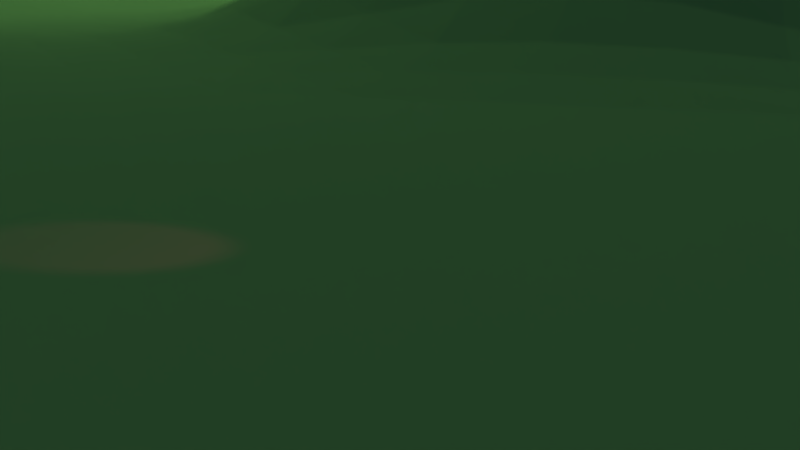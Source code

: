 # Source: 03-PartyScene.blend  (saved by Blender 2.75.0; exported with 4.5.12 LTS)
import bpy
from mathutils import Matrix  # noqa: F401  (used for matrix-valued properties, if any)

bpy.ops.wm.read_factory_settings(use_empty=True)
scene = bpy.context.scene
scene.name = 'Scene'

# ---- collections
col_collection_1 = bpy.data.collections.new('Collection 1'); scene.collection.children.link(col_collection_1)
col_junglebush = bpy.data.collections.new('junglebush')  # instanced only; not linked into the scene
col_treetrank = bpy.data.collections.new('treetrank')  # instanced only; not linked into the scene
col_fackel = bpy.data.collections.new('fackel')  # instanced only; not linked into the scene
col_animal = bpy.data.collections.new('animal')  # instanced only; not linked into the scene
col_buffet = bpy.data.collections.new('buffet')  # instanced only; not linked into the scene
col_pool = bpy.data.collections.new('pool')  # instanced only; not linked into the scene
col_liane = bpy.data.collections.new('liane')  # instanced only; not linked into the scene
col_treetrankplateau = bpy.data.collections.new('treetrankPlateau')  # instanced only; not linked into the scene
col_leave = bpy.data.collections.new('leave')  # instanced only; not linked into the scene
col_plakattree = bpy.data.collections.new('plakattree')  # instanced only; not linked into the scene
col_jungleplanebg = bpy.data.collections.new('jungleplaneBG')  # instanced only; not linked into the scene
col_tree1 = bpy.data.collections.new('tree1')  # instanced only; not linked into the scene
col_tree3 = bpy.data.collections.new('tree3')  # instanced only; not linked into the scene
col_tree2 = bpy.data.collections.new('tree2')  # instanced only; not linked into the scene
col_mountainplanetwobg = bpy.data.collections.new('mountainplaneTWOBG')  # instanced only; not linked into the scene
col_mountainplaneonebg = bpy.data.collections.new('mountainplaneONEBG')  # instanced only; not linked into the scene
col_bush = bpy.data.collections.new('bush')  # instanced only; not linked into the scene

# ---- materials (node trees are filled in below, after node groups)
mat_material = bpy.data.materials.new('Material')
mat_material.alpha_threshold = 0.0
mat_material.roughness = 0.5
mat_material_001 = bpy.data.materials.new('Material.001')
mat_material_001.alpha_threshold = 0.0
mat_material_001.roughness = 0.5

# ---- material node trees
mat_material.use_nodes = True; mat_material.node_tree.nodes.clear()
_N = mat_material.node_tree.nodes; _L = mat_material.node_tree.links
n0 = _N.new('ShaderNodeOutputMaterial'); n0.name = 'Material Output'; n0.location = (300, 300)
n1 = _N.new('ShaderNodeEmission'); n1.name = 'Emission'; n1.location = (10, 300)
n1.inputs[0].default_value = (0.8, 0.7849, 0.4177, 1.0)
n1.inputs[1].default_value = 1.2
_L.new(n1.outputs[0], n0.inputs[0])
n0.is_active_output = True
mat_material_001.use_nodes = True; mat_material_001.node_tree.nodes.clear()
_N = mat_material_001.node_tree.nodes; _L = mat_material_001.node_tree.links
n0 = _N.new('ShaderNodeOutputMaterial'); n0.name = 'Material Output'; n0.location = (300, 300)
n1 = _N.new('ShaderNodeBsdfDiffuse'); n1.name = 'Diffuse BSDF'; n1.location = (10, 300)
n2 = _N.new('ShaderNodeRGB'); n2.name = 'RGB'; n2.location = (-190, 300)
n2.outputs[0].default_value = (0.1133, 0.3303, 0.1341, 1.0)
_L.new(n1.outputs[0], n0.inputs[0])
_L.new(n2.outputs[0], n1.inputs[0])
n0.is_active_output = True

# ---- world
world_world = bpy.data.worlds.new('World'); scene.world = world_world
world_world.use_nodes = True; world_world.node_tree.nodes.clear()
_N = world_world.node_tree.nodes; _L = world_world.node_tree.links
n0 = _N.new('ShaderNodeOutputWorld'); n0.name = 'World Output'; n0.location = (300, 300)
n1 = _N.new('ShaderNodeBackground'); n1.name = 'Background'; n1.location = (10, 300)
n2 = _N.new('ShaderNodeTexSky'); n2.name = 'Sky Texture'; n2.location = (-190, 300)
n2.sky_type = 'HOSEK_WILKIE'
n2.sun_direction = (-0.8389, 0.2886, 0.4614)
n2.turbidity = 7.9
n2.ground_albedo = 0.2424
n2.sun_elevation = 1.571
_L.new(n1.outputs[0], n0.inputs[0])
_L.new(n2.outputs[0], n1.inputs[0])
n0.is_active_output = True
world_world.color = (0.05088, 0.05088, 0.05088)
world_world.use_sun_shadow = False
world_world.sun_shadow_jitter_overblur = 0.0
world_world.cycles.sampling_method = 'MANUAL'
world_world.cycles.sample_map_resolution = 256
world_world.light_settings.distance = 45.0

# ---- cameras
cam_camera_001 = bpy.data.cameras.new('Camera.001')
cam_camera_001.clip_end = 366.7
cam_camera_001.lens = 35.0
cam_camera_001.sensor_width = 32.0
cam_camera_001.sensor_height = 18.0
cam_camera_001.display_size = 2.0
cam_camera_001.dof.use_dof = True
cam_camera_001.dof.focus_distance = 0.0
cam_camera_001.dof.aperture_fstop = 0.875

# ---- lights
light_spot_002 = bpy.data.lights.new('Spot.002', 'SPOT')
light_spot_002.color = (0.0212, 0.01091, 1.0)
light_spot_002.transmission_factor = 0.0
light_spot_002.energy = 159.8
light_spot_002.shadow_buffer_clip_start = 0.5
light_spot_002.shadow_soft_size = 0.1
light_spot_002.shadow_maximum_resolution = 0.006
light_spot_002.use_absolute_resolution = True
light_spot_002.spot_size = 0.2443
light_spot_002.show_cone = True
light_spot_002.cycles.use_multiple_importance_sampling = False
light_spot = bpy.data.lights.new('Spot', 'SPOT')
light_spot.color = (1.0, 0.06908, 0.2382)
light_spot.transmission_factor = 0.0
light_spot.energy = 140.8
light_spot.shadow_buffer_clip_start = 0.5
light_spot.shadow_soft_size = 0.1
light_spot.shadow_maximum_resolution = 0.006
light_spot.use_absolute_resolution = True
light_spot.spot_size = 0.2443
light_spot.show_cone = True
light_spot.cycles.use_multiple_importance_sampling = False

# ---- meshes
me_plane_002 = bpy.data.meshes.new('Plane.002')
me_plane_002.from_pydata([(-6.651, -3.786, 4.969), (1.0, -1.0, 0.0), (-6.651, 3.786, 4.969), (1.0, 1.0, 0.0)], [], [(0, 1, 3, 2)])
me_plane_002.materials.append(mat_material)
me_plane_002.use_remesh_preserve_volume = False
me_plane_002.use_remesh_preserve_attributes = False
me_plane_002.use_mirror_vertex_groups = False
me_plane_002.update()
me_plane = bpy.data.meshes.new('Plane')
me_plane.from_pydata([(-1.211, -2.093, -0.004146), (0.7892, -2.096, 0.0006836), (-1.211, -0.09058, -0.007771), (0.7892, -0.09058, -0.007771), (-1.211, -1.091, -0.007248), (-0.2108, -2.117, 0.04207), (0.7892, -1.095, -0.0005817), (-0.2109, -0.0905, -0.00754), (-0.2108, -1.091, -0.007771), (-1.211, -1.617, 0.03962), (0.2892, -2.111, 0.02487), (0.7892, -0.5906, -0.007771), (-0.7146, -0.08587, 0.00734), (-1.212, -0.5887, -0.001056), (-0.7108, -2.111, 0.02487), (0.7892, -1.615, 0.03235), (0.2892, -0.09058, -0.007771), (-0.2219, -0.5768, 0.1589), (-0.2108, -1.619, 0.06413), (-0.7108, -1.092, -0.005612), (0.2892, -1.12, 0.08843), (0.2892, -1.62, 0.09438), (-0.7108, -1.622, 0.155), (-0.7219, -0.4976, 0.3539), (0.2892, -0.5906, -0.007771), (-1.211, -1.858, 0.01916), (0.5392, -2.105, 0.01536), (0.7892, -0.3406, -0.007771), (-0.9621, -0.089, -0.003102), (-1.211, -0.8405, -0.00754), (-0.4608, -2.111, 0.02487), (0.7892, -1.358, 0.01916), (0.03917, -0.09058, -0.007771), (-0.2207, -0.3283, 0.09982), (-0.2108, -1.349, 0.00519), (-0.9608, -1.094, -0.001735), (0.03917, -1.104, 0.01417), (-1.211, -1.354, 0.01303), (0.03917, -2.115, 0.03444), (0.7892, -0.8406, -0.007771), (-0.4624, -0.08867, -0.001596), (-1.212, -0.339, -0.003104), (-0.9608, -2.104, 0.01303), (0.7892, -1.862, 0.02643), (0.5392, -0.09058, -0.007771), (-0.2133, -0.8374, 0.001495), (-0.2108, -1.872, 0.2272), (-0.4608, -1.091, -0.007771), (0.5392, -1.115, 0.03235), (0.2892, -1.372, 0.142), (0.2892, -1.872, 0.1606), (0.03917, -1.62, 0.09278), (0.5392, -1.622, 0.2272), (-0.7108, -1.358, 0.01916), (-0.7108, -1.872, 0.1728), (-0.9608, -1.622, 0.1728), (-0.4608, -1.617, 0.03758), (-0.7219, -0.2937, 0.25), (-0.7182, -0.8314, 0.06249), (-0.9719, -0.5673, 0.2094), (-0.4719, -0.5464, 0.273), (0.2892, -0.3406, -0.007771), (0.2892, -0.8493, 0.00605), (0.03436, -0.5846, 0.01882), (0.5392, -0.5906, -0.007771), (0.5392, -0.8473, 0.0028), (0.03911, -0.8428, -0.003923), (0.03436, -0.3346, 0.01481), (-0.4675, -0.8323, 0.03726), (-0.9656, -0.8346, 0.01935), (-0.9707, -0.3283, 0.1078), (-0.4608, -1.872, 0.1728), (-0.9608, -1.87, 0.09124), (-0.9608, -1.367, 0.03758), (0.5392, -1.872, 0.142), (0.03917, -1.872, 0.2272), (0.03917, -1.355, 0.01536), (0.5392, -1.37, 0.09438), (-0.4608, -1.349, 0.00605), (-0.4719, -0.3201, 0.1837), (0.5392, -0.3406, -0.007771), (-1.211, -1.974, 0.00605), (0.6642, -2.102, 0.01086), (0.7892, -0.2156, -0.007771), (-1.086, -0.0905, -0.00754), (-1.211, -0.9656, -0.007771), (-0.3358, -2.115, 0.03444), (0.7892, -1.224, 0.00605), (-0.08585, -0.09055, -0.007694), (-0.2151, -0.2103, 0.02445), (-0.2108, -1.216, -0.006898), (-1.086, -1.093, -0.003716), (-0.08583, -1.094, -0.00227), (-1.211, -1.487, 0.02643), (0.1642, -2.111, 0.02487), (0.7892, -0.7156, -0.007771), (-0.5896, -0.08587, 0.00734), (-1.212, -0.4637, -0.001056), (-0.8358, -2.11, 0.02337), (0.7892, -1.742, 0.03962), (0.4142, -0.09058, -0.007771), (-0.2182, -0.7064, 0.05733), (-0.2108, -1.747, 0.1606), (-0.5859, -1.09, -0.00754), (0.4142, -1.12, 0.08843), (0.2892, -1.247, 0.155), (0.2892, -1.747, 0.1788), (-0.08583, -1.62, 0.09278), (0.4142, -1.622, 0.2272), (-0.7108, -1.224, 0.00605), (-0.7108, -1.747, 0.1728), (-1.086, -1.622, 0.125), (-0.5858, -1.62, 0.08965), (-0.7198, -0.2044, 0.07422), (-0.7219, -0.6687, 0.25), (-1.093, -0.5814, 0.06646), (-0.5969, -0.505, 0.3356), (0.2892, -0.2156, -0.007771), (0.2892, -0.7163, -0.006688), (-0.09572, -0.5783, 0.09138), (0.4142, -0.5906, -0.007771), (-1.211, -1.74, 0.0336), (0.4142, -2.108, 0.01916), (0.7892, -0.4656, -0.007771), (-0.8374, -0.08867, -0.0007887), (-1.212, -0.714, -0.003104), (-0.5858, -2.111, 0.02487), (0.7892, -1.486, 0.02487), (0.1642, -0.09058, -0.007771), (-0.2219, -0.4518, 0.169), (-0.2108, -1.485, 0.02337), (-0.8358, -1.094, -0.00227), (0.1642, -1.115, 0.03235), (-1.211, -1.221, 0.0006836), (-0.08583, -2.117, 0.04207), (0.7892, -0.9669, -0.005612), (-0.3365, -0.0898, -0.005466), (-1.211, -0.2155, -0.00754), (-1.086, -2.097, 0.0028), (0.7892, -1.979, 0.01303), (0.6642, -0.09058, -0.007771), (-0.2108, -0.9656, -0.007771), (-0.2108, -1.997, 0.1606), (-0.3358, -1.091, -0.007771), (0.6642, -1.104, 0.01417), (0.2892, -1.495, 0.09438), (0.2892, -1.995, 0.09124), (0.1642, -1.62, 0.09278), (0.6642, -1.62, 0.09438), (-0.7108, -1.492, 0.03758), (-0.7108, -1.995, 0.09603), (-0.8358, -1.622, 0.155), (-0.3358, -1.617, 0.03758), (-0.7219, -0.3726, 0.3539), (-0.7133, -0.9624, 0.001495), (-0.8469, -0.5235, 0.3076), (-0.3469, -0.5767, 0.1952), (0.2892, -0.4656, -0.007771), (0.2892, -0.9862, 0.02487), (0.1635, -0.5898, -0.005466), (0.6642, -0.5906, -0.007771), (0.5392, -0.7158, -0.00739), (0.5392, -0.9826, 0.01916), (0.4142, -0.8493, 0.00605), (0.6642, -0.8429, -0.004146), (0.03665, -0.7124, 0.001495), (0.03917, -0.9743, 0.00605), (-0.0871, -0.839, -0.003104), (0.1642, -0.8473, 0.0028), (0.03814, -0.2143, -0.00399), (0.0318, -0.4564, 0.03233), (-0.09481, -0.3294, 0.07106), (0.1635, -0.3398, -0.005466), (-0.4707, -0.6999, 0.1286), (-0.4633, -0.9624, 0.001495), (-0.5957, -0.8283, 0.07384), (-0.3401, -0.8353, 0.01626), (-0.9707, -0.7033, 0.1059), (-0.9615, -0.9648, -0.005466), (-1.088, -0.8374, 0.001646), (-0.8432, -0.8314, 0.05466), (-0.9675, -0.2073, 0.04291), (-0.9719, -0.4423, 0.2094), (-1.092, -0.3323, 0.04278), (-0.8469, -0.3077, 0.224), (-0.4608, -1.747, 0.155), (-0.4608, -1.995, 0.09603), (-0.5858, -1.872, 0.1728), (-0.3358, -1.872, 0.1728), (-0.9608, -1.747, 0.155), (-0.9608, -1.987, 0.02643), (-1.086, -1.865, 0.03444), (-0.8358, -1.872, 0.142), (-0.9608, -1.23, 0.01536), (-0.9608, -1.497, 0.125), (-1.086, -1.362, 0.02643), (-0.8358, -1.365, 0.03193), (0.5392, -1.747, 0.2093), (0.5392, -1.992, 0.04207), (0.4142, -1.872, 0.155), (0.6642, -1.869, 0.06691), (0.03917, -1.747, 0.2272), (0.03917, -1.995, 0.09603), (-0.08583, -1.872, 0.2272), (0.1642, -1.872, 0.2272), (0.03917, -1.23, 0.01536), (0.03917, -1.486, 0.02487), (-0.08583, -1.349, 0.00605), (0.1642, -1.367, 0.03962), (0.5392, -1.244, 0.06413), (0.5392, -1.497, 0.1606), (0.4142, -1.372, 0.1728), (0.6642, -1.365, 0.03235), (-0.4608, -1.217, -0.005612), (-0.4608, -1.483, 0.01916), (-0.5858, -1.354, 0.01417), (-0.3358, -1.345, -0.0005817), (-0.4682, -0.2064, 0.05816), (-0.4719, -0.4214, 0.273), (-0.5969, -0.2975, 0.2442), (-0.3457, -0.3283, 0.1146), (0.5392, -0.2156, -0.007771), (0.5392, -0.4656, -0.007771), (0.4142, -0.3406, -0.007771), (0.6642, -0.3406, -0.007771), (0.6642, -0.4656, -0.007771), (0.4142, -0.4656, -0.007771), (0.4142, -0.2156, -0.007771), (-0.3469, -0.4517, 0.2055), (-0.5969, -0.3799, 0.3428), (-0.5948, -0.2044, 0.07422), (-0.3358, -1.48, 0.01536), (-0.5858, -1.49, 0.03193), (-0.5858, -1.219, -0.00227), (0.6642, -1.495, 0.08965), (0.4142, -1.497, 0.1788), (0.4142, -1.247, 0.155), (0.1642, -1.487, 0.02643), (-0.08583, -1.486, 0.02487), (-0.08583, -1.219, -0.001735), (0.1642, -1.995, 0.09603), (-0.08583, -1.997, 0.1606), (-0.08583, -1.747, 0.2093), (0.6642, -1.987, 0.02643), (0.4142, -1.992, 0.04207), (0.4142, -1.747, 0.2093), (-0.8358, -1.495, 0.08949), (-1.086, -1.494, 0.06413), (-1.086, -1.227, 0.01086), (-0.8358, -1.994, 0.06691), (-1.086, -1.983, 0.01916), (-1.086, -1.745, 0.09106), (-0.3358, -1.995, 0.09603), (-0.5858, -1.995, 0.09603), (-0.5858, -1.747, 0.155), (-0.8469, -0.3985, 0.3076), (-1.093, -0.4564, 0.06686), (-1.088, -0.2124, 0.003145), (-0.8374, -0.9637, -0.002116), (-1.086, -0.9656, -0.007771), (-1.092, -0.7073, 0.04024), (-0.3359, -0.9655, -0.00754), (-0.5901, -0.9603, 0.00801), (-0.5969, -0.6729, 0.2389), (0.1626, -0.4637, -0.002116), (-0.09689, -0.4518, 0.1259), (-0.08962, -0.2109, 0.01248), (0.1642, -0.9826, 0.01916), (-0.08583, -0.9669, -0.005612), (-0.09249, -0.7073, 0.03726), (0.6642, -0.9743, 0.00605), (0.4142, -0.9862, 0.02487), (0.4142, -0.7163, -0.006688), (0.6642, -0.7156, -0.007771), (0.1642, -0.7158, -0.00739), (0.1642, -0.2156, -0.007771), (-0.3457, -0.7033, 0.105), (-0.8469, -0.6842, 0.2002), (-0.8432, -0.2064, 0.06743), (-0.3358, -1.747, 0.155), (-0.8358, -1.747, 0.1728), (-0.8358, -1.229, 0.01417), (0.6642, -1.747, 0.125), (0.1642, -1.747, 0.2272), (0.1642, -1.242, 0.03962), (0.6642, -1.235, 0.02337), (-0.3358, -1.216, -0.007762), (-0.3406, -0.2096, 0.0263), (0.6642, -0.2156, -0.007771), (-1.211, -2.033, 0.0006836), (0.7267, -2.099, 0.00605), (0.7892, -0.1531, -0.007771), (-1.148, -0.09058, -0.007771), (-1.211, -1.028, -0.007771), (-0.2733, -2.117, 0.04207), (0.7892, -1.16, 0.0028), (-0.1484, -0.0905, -0.00754), (-0.2124, -0.1512, -0.0007887), (-0.2108, -1.153, -0.007771), (-1.148, -1.092, -0.005612), (-0.1483, -1.091, -0.006898), (-1.211, -1.553, 0.03235), (0.2267, -2.111, 0.02487), (0.7892, -0.6531, -0.007771), (-0.6526, -0.08526, 0.009119), (-1.212, -0.5262, -0.001056), (-0.7733, -2.111, 0.02487), (0.7892, -1.679, 0.03962), (0.3517, -0.09058, -0.007771), (-0.2207, -0.6408, 0.1013), (-0.2108, -1.683, 0.09387), (-0.6483, -1.091, -0.007172), (0.3517, -1.12, 0.09278), (0.2892, -1.184, 0.142), (0.2892, -1.684, 0.155), (-0.1483, -1.62, 0.08843), (0.3517, -1.622, 0.1673), (-0.7108, -1.158, -0.0005817), (-0.7108, -1.684, 0.1728), (-1.148, -1.62, 0.08631), (-0.6483, -1.622, 0.142), (-0.7175, -0.1448, 0.03271), (-0.7219, -0.5803, 0.3162), (-1.153, -0.5853, 0.02385), (-0.6594, -0.4976, 0.3539), (0.2892, -0.1531, -0.007771), (0.2892, -0.6531, -0.007771), (-0.1594, -0.5768, 0.1415), (0.3517, -0.5906, -0.007771), (-1.211, -1.8, 0.02643), (0.4767, -2.105, 0.01536), (0.7892, -0.4031, -0.007771), (-0.8999, -0.08867, -0.001266), (-1.211, -0.7773, -0.005466), (-0.5233, -2.111, 0.02487), (0.7892, -1.423, 0.02337), (0.1017, -0.09058, -0.007771), (-0.2219, -0.3893, 0.1546), (-0.2108, -1.417, 0.01417), (-0.8983, -1.094, -0.001735), (0.1017, -1.11, 0.02337), (-1.211, -1.287, 0.00605), (-0.02333, -2.117, 0.04207), (0.7892, -0.9034, -0.007248), (-0.3996, -0.089, -0.003104), (-1.211, -0.2773, -0.005466), (-1.023, -2.099, 0.00605), (0.7892, -1.92, 0.01916), (0.6017, -0.09058, -0.007771), (-0.2115, -0.9023, -0.005466), (-0.2108, -1.934, 0.2093), (-0.3983, -1.091, -0.007771), (0.6017, -1.11, 0.02337), (0.2892, -1.433, 0.09549), (0.2892, -1.934, 0.142), (0.1017, -1.62, 0.09278), (0.6017, -1.622, 0.1673), (-0.7108, -1.425, 0.02643), (-0.7108, -1.934, 0.155), (-0.8983, -1.622, 0.1728), (-0.3983, -1.617, 0.03758), (-0.7219, -0.3303, 0.3162), (-0.7156, -0.8971, 0.02113), (-0.9094, -0.5466, 0.2666), (-0.4094, -0.5666, 0.2363), (0.2892, -0.4031, -0.007771), (0.2892, -0.9177, 0.01536), (0.09915, -0.5874, 0.001495), (0.6017, -0.5906, -0.007771), (0.5392, -0.6531, -0.007771), (0.5392, -0.9148, 0.01086), (0.3517, -0.8493, 0.00605), (0.6017, -0.8451, -0.0005817), (0.03538, -0.6484, 0.009287), (0.03917, -0.9084, 0.0006836), (-0.1499, -0.8387, -0.002116), (0.1017, -0.8451, -0.0005817), (0.03911, -0.153, -0.00754), (0.03251, -0.3948, 0.02738), (-0.1582, -0.3283, 0.09254), (0.09915, -0.3374, 0.001495), (-0.4719, -0.6199, 0.2292), (-0.4656, -0.8971, 0.01332), (-0.6573, -0.8294, 0.07064), (-0.4031, -0.8346, 0.02113), (-0.9719, -0.6354, 0.1794), (-0.9633, -0.8999, 0.001646), (-1.149, -0.8393, -0.00399), (-0.905, -0.8323, 0.03914), (-0.9646, -0.1484, 0.01419), (-0.9719, -0.3854, 0.1794), (-1.152, -0.3359, 0.01397), (-0.9094, -0.3201, 0.1837), (-0.4608, -1.683, 0.09278), (-0.4608, -1.934, 0.155), (-0.6483, -1.872, 0.1728), (-0.3983, -1.872, 0.1728), (-0.9608, -1.684, 0.1728), (-0.9608, -1.929, 0.04207), (-1.148, -1.862, 0.02643), (-0.8983, -1.87, 0.09603), (-0.9608, -1.162, 0.00605), (-0.9608, -1.433, 0.0853), (-1.148, -1.358, 0.01916), (-0.8983, -1.367, 0.03758), (0.5392, -1.684, 0.2272), (0.5392, -1.933, 0.09124), (0.3517, -1.872, 0.155), (0.6017, -1.87, 0.09124), (0.03917, -1.684, 0.1673), (0.03917, -1.934, 0.1673), (-0.1483, -1.872, 0.2518), (0.1017, -1.872, 0.2272), (0.03917, -1.168, 0.01536), (0.03917, -1.418, 0.01536), (-0.1483, -1.349, 0.00605), (0.1017, -1.361, 0.02487), (0.5392, -1.179, 0.03962), (0.5392, -1.434, 0.142), (0.3517, -1.372, 0.155), (0.6017, -1.369, 0.06413), (-0.4608, -1.153, -0.007762), (-0.4608, -1.416, 0.01303), (-0.6483, -1.355, 0.01536), (-0.3983, -1.346, 0.0006836), (-0.4651, -0.1478, 0.02114), (-0.4719, -0.3699, 0.2292), (-0.6594, -0.2937, 0.25), (-0.4082, -0.3283, 0.1226), (0.5392, -0.1531, -0.007771), (0.5392, -0.4031, -0.007771), (0.3517, -0.3406, -0.007771), (0.6017, -0.3406, -0.007771), (-1.211, -1.916, 0.01303), (0.6017, -2.104, 0.01417), (0.7892, -0.2781, -0.007771), (-1.024, -0.0898, -0.005466), (-1.211, -0.9031, -0.007771), (-0.3983, -2.112, 0.02643), (0.7892, -1.291, 0.01303), (-0.02333, -0.09058, -0.007771), (-0.2182, -0.2689, 0.06159), (-0.2108, -1.282, -0.00227), (-1.023, -1.094, -0.00227), (-0.02333, -1.099, 0.00519), (-1.211, -1.42, 0.01916), (0.1017, -2.112, 0.02643), (0.7892, -0.7781, -0.007771), (-0.5258, -0.08745, 0.00276), (-1.212, -0.4012, -0.001437), (-0.8983, -2.108, 0.01916), (0.7892, -1.803, 0.0336), (0.4767, -0.09058, -0.007771), (-0.2156, -0.7721, 0.02113), (-0.2108, -1.809, 0.2093), (-0.5233, -1.091, -0.007694), (0.4767, -1.119, 0.06413), (0.2892, -1.309, 0.155), (0.2892, -1.809, 0.1858), (-0.02333, -1.62, 0.09278), (0.4767, -1.622, 0.2518), (-0.7108, -1.291, 0.01303), (-0.7108, -1.809, 0.1728), (-1.023, -1.622, 0.155), (-0.5233, -1.619, 0.06413), (-0.7207, -0.2588, 0.1364), (-0.7207, -0.7596, 0.1328), (-1.033, -0.5783, 0.1224), (-0.5344, -0.5235, 0.3076), (0.2892, -0.2781, -0.007771), (0.2892, -0.7819, -0.001735), (-0.0307, -0.5814, 0.05256), (0.4767, -0.5906, -0.007771), (-1.211, -1.679, 0.03962), (0.3517, -2.11, 0.02337), (0.7892, -0.5281, -0.007771), (-0.7758, -0.08745, 0.00276), (-1.212, -0.6512, -0.001785), (-0.6483, -2.111, 0.02487), (0.7892, -1.55, 0.02643), (0.2267, -0.09058, -0.007771), (-0.2219, -0.5143, 0.1709), (-0.2108, -1.553, 0.03193), (-0.7733, -1.093, -0.003716), (0.2267, -1.119, 0.06413), (-1.211, -1.155, -0.004146), (-0.1483, -2.117, 0.04207), (0.7892, -1.031, -0.003716), (-0.2734, -0.0905, -0.00754), (-1.211, -0.1531, -0.007771), (-1.148, -2.095, -0.0005817), (0.7892, -2.037, 0.00605), (0.7267, -0.09058, -0.007771), (-0.2108, -1.028, -0.007771), (-0.2108, -2.058, 0.09603), (-0.2733, -1.091, -0.007771), (0.7267, -1.099, 0.00605), (0.2892, -1.558, 0.09438), (0.2892, -2.054, 0.04207), (0.2267, -1.62, 0.09278), (0.7267, -1.619, 0.06413), (-0.7108, -1.558, 0.09278), (-0.7108, -2.054, 0.04207), (-0.7733, -1.622, 0.155), (-0.2733, -1.617, 0.03758), (-0.7219, -0.4268, 0.3665), (-0.7115, -1.027, -0.005459), (-0.7844, -0.505, 0.3356), (-0.2844, -0.5768, 0.1758), (0.2892, -0.5281, -0.007771), (0.2892, -1.054, 0.03758), (0.2267, -0.5906, -0.007771), (0.7267, -0.5906, -0.007771), (0.5392, -0.7806, -0.003716), (0.5392, -1.05, 0.02643), (0.4767, -0.8488, 0.00519), (0.7267, -0.8411, -0.006898), (0.03814, -0.7771, -0.003524), (0.03917, -1.04, 0.01086), (-0.02396, -0.8403, -0.004637), (0.2267, -0.8488, 0.00519), (0.03665, -0.2749, 0.001787), (0.03251, -0.5198, 0.02935), (-0.02999, -0.3323, 0.03973), (0.2267, -0.3406, -0.007771), (-0.4698, -0.7669, 0.07567), (-0.4615, -1.027, -0.005466), (-0.5323, -0.8294, 0.0612), (-0.2771, -0.8359, 0.009154), (-0.9682, -0.7689, 0.05466), (-0.9608, -1.029, -0.006688), (-1.027, -0.8359, 0.01034), (-0.7807, -0.8314, 0.06141), (-0.9698, -0.2669, 0.07735), (-0.9719, -0.5026, 0.2176), (-1.032, -0.3294, 0.07735), (-0.7844, -0.2975, 0.2442), (-0.4608, -1.809, 0.1728), (-0.4608, -2.054, 0.04207), (-0.5233, -1.872, 0.1728), (-0.2733, -1.872, 0.1858), (-0.9608, -1.809, 0.142), (-0.9608, -2.045, 0.01916), (-1.023, -1.869, 0.06691), (-0.7733, -1.872, 0.155), (-0.9608, -1.299, 0.02487), (-0.9608, -1.559, 0.155), (-1.023, -1.365, 0.03193), (-0.7733, -1.362, 0.02643), (0.5392, -1.809, 0.1606), (0.5392, -2.049, 0.02487), (0.4767, -1.872, 0.155), (0.7267, -1.865, 0.03444), (0.03917, -1.809, 0.2518), (0.03917, -2.056, 0.06691), (-0.02333, -1.872, 0.2272), (0.2267, -1.872, 0.2093), (0.03917, -1.293, 0.01536), (0.03917, -1.554, 0.03758), (-0.02333, -1.349, 0.00605), (0.2267, -1.37, 0.08998), (0.5392, -1.308, 0.08965), (0.5392, -1.559, 0.2093), (0.4767, -1.372, 0.155), (0.7267, -1.362, 0.02643), (-0.4608, -1.283, -0.0005817), (-0.4608, -1.55, 0.02643), (-0.5233, -1.352, 0.01086), (-0.2733, -1.347, 0.0028), (-0.4707, -0.2658, 0.1069), (-0.4719, -0.48, 0.286), (-0.5344, -0.3077, 0.224), (-0.2832, -0.3283, 0.1053), (0.5392, -0.2781, -0.007771), (0.5392, -0.5281, -0.007771), (0.4767, -0.3406, -0.007771), (0.7267, -0.3406, -0.007771), (0.6642, -0.4031, -0.007771), (0.6642, -0.5281, -0.007771), (0.6017, -0.4656, -0.007771), (0.7267, -0.4656, -0.007771), (0.4142, -0.4031, -0.007771), (0.4142, -0.5281, -0.007771), (0.3517, -0.4656, -0.007771), (0.4767, -0.4656, -0.007771), (0.4142, -0.1531, -0.007771), (0.4142, -0.2781, -0.007771), (0.3517, -0.2156, -0.007771), (0.4767, -0.2156, -0.007771), (-0.3469, -0.3893, 0.1827), (-0.3469, -0.5138, 0.2108), (-0.4094, -0.4416, 0.2363), (-0.2844, -0.4518, 0.186), (-0.5969, -0.336, 0.3076), (-0.5969, -0.4351, 0.3539), (-0.6594, -0.3726, 0.3539), (-0.5344, -0.3985, 0.3076), (-0.5925, -0.1448, 0.03271), (-0.5957, -0.2604, 0.1339), (-0.6582, -0.2033, 0.07729), (-0.5307, -0.2064, 0.06711), (-0.3358, -1.412, 0.00605), (-0.3358, -1.549, 0.02487), (-0.3983, -1.48, 0.01536), (-0.2733, -1.483, 0.01916), (-0.5858, -1.423, 0.02337), (-0.5858, -1.556, 0.06413), (-0.6483, -1.492, 0.03758), (-0.5233, -1.487, 0.02643), (-0.5858, -1.154, -0.006898), (-0.5858, -1.286, 0.00519), (-0.6483, -1.221, 0.0006836), (-0.5233, -1.218, -0.003716), (0.6642, -1.431, 0.06413), (0.6642, -1.558, 0.09438), (0.6017, -1.497, 0.142), (0.7267, -1.492, 0.03962), (0.4142, -1.434, 0.1728), (0.4142, -1.559, 0.2093), (0.3517, -1.497, 0.155), (0.4767, -1.497, 0.1858), (0.4142, -1.184, 0.142), (0.4142, -1.309, 0.155), (0.3517, -1.247, 0.1728), (0.4767, -1.245, 0.09438), (0.1642, -1.428, 0.0336), (0.1642, -1.554, 0.03758), (0.1017, -1.486, 0.02487), (0.2267, -1.492, 0.03962), (-0.08583, -1.418, 0.01536), (-0.08583, -1.554, 0.03758), (-0.1483, -1.486, 0.02487), (-0.02333, -1.486, 0.02487), (-0.08583, -1.157, -0.001735), (-0.08583, -1.282, -0.001735), (-0.1483, -1.216, -0.006688), (-0.02333, -1.224, 0.00605), (0.1642, -1.934, 0.1673), (0.1642, -2.054, 0.04207), (0.1017, -1.995, 0.09603), (0.2267, -1.995, 0.09603), (-0.08583, -1.934, 0.2093), (-0.08583, -2.058, 0.09603), (-0.1483, -1.997, 0.1673), (-0.02333, -1.997, 0.142), (-0.08583, -1.684, 0.1606), (-0.08583, -1.809, 0.2272), (-0.1483, -1.747, 0.1673), (-0.02333, -1.747, 0.2272), (0.6642, -1.928, 0.03444), (0.6642, -2.045, 0.01916), (0.6017, -1.99, 0.03444), (0.7267, -1.983, 0.01916), (0.4142, -1.933, 0.09603), (0.4142, -2.05, 0.02643), (0.3517, -1.994, 0.06691), (0.4767, -1.992, 0.04207), (0.4142, -1.684, 0.2272), (0.4142, -1.809, 0.1788), (0.3517, -1.747, 0.1788), (0.4767, -1.747, 0.2272), (-0.8358, -1.431, 0.06413), (-0.8358, -1.559, 0.142), (-0.8983, -1.497, 0.125), (-0.7733, -1.494, 0.06413), (-1.086, -1.428, 0.03235), (-1.086, -1.558, 0.08965), (-1.148, -1.49, 0.03235), (-1.023, -1.495, 0.08949), (-1.086, -1.16, 0.0028), (-1.086, -1.295, 0.01916), (-1.148, -1.224, 0.00605), (-1.023, -1.229, 0.01417), (-0.8358, -1.933, 0.09124), (-0.8358, -2.053, 0.03444), (-0.8983, -1.99, 0.03444), (-0.7733, -1.995, 0.09124), (-1.086, -1.925, 0.02643), (-1.086, -2.04, 0.01086), (-1.148, -1.979, 0.01303), (-1.023, -1.985, 0.02337), (-1.086, -1.684, 0.125), (-1.086, -1.806, 0.06691), (-1.148, -1.744, 0.06691), (-1.023, -1.747, 0.142), (-0.3358, -1.934, 0.155), (-0.3358, -2.056, 0.06691), (-0.3983, -1.995, 0.09603), (-0.2733, -1.997, 0.142), (-0.5858, -1.934, 0.155), (-0.5858, -2.054, 0.04207), (-0.6483, -1.995, 0.09603), (-0.5233, -1.995, 0.09603), (-0.5858, -1.684, 0.142), (-0.5858, -1.809, 0.1728), (-0.6483, -1.747, 0.1728), (-0.5233, -1.747, 0.155), (-0.8469, -0.3509, 0.279), (-0.8469, -0.4553, 0.3234), (-0.9094, -0.4216, 0.2666), (-0.7844, -0.3799, 0.3428), (-1.093, -0.3939, 0.05936), (-1.093, -0.5189, 0.06809), (-1.153, -0.4603, 0.02385), (-1.033, -0.4533, 0.1227), (-1.087, -0.1518, -0.00399), (-1.091, -0.2721, 0.02194), (-1.149, -0.2143, -0.00399), (-1.028, -0.2096, 0.02194), (-0.8401, -0.8978, 0.01715), (-0.8359, -1.029, -0.00667), (-0.8996, -0.964, -0.003104), (-0.7749, -0.9637, -0.002116), (-1.086, -0.9023, -0.005466), (-1.086, -1.028, -0.00739), (-1.148, -0.9656, -0.007771), (-1.023, -0.9655, -0.00754), (-1.093, -0.6439, 0.05748), (-1.091, -0.7721, 0.01862), (-1.152, -0.7109, 0.01191), (-1.032, -0.7044, 0.0749), (-0.3374, -0.9012, -0.002116), (-0.3358, -1.028, -0.007771), (-0.3994, -0.9643, -0.00399), (-0.2733, -0.9656, -0.007694), (-0.5932, -0.8939, 0.03204), (-0.5874, -1.026, -0.002116), (-0.6521, -0.9609, 0.006181), (-0.5271, -0.9609, 0.006162), (-0.5969, -0.5862, 0.3012), (-0.5969, -0.7573, 0.161), (-0.6594, -0.6687, 0.25), (-0.5344, -0.6842, 0.2002), (0.1629, -0.4015, -0.003104), (0.1629, -0.5265, -0.003104), (0.09739, -0.4603, 0.008049), (0.2266, -0.4655, -0.00754), (-0.09572, -0.3908, 0.09199), (-0.09572, -0.5158, 0.09846), (-0.1594, -0.4518, 0.1504), (-0.03322, -0.4533, 0.06889), (-0.0871, -0.1515, -0.003104), (-0.09249, -0.2698, 0.04085), (-0.1526, -0.2103, 0.02114), (-0.02585, -0.2124, 0.002045), (0.1642, -0.9148, 0.01086), (0.1642, -1.05, 0.02643), (0.1017, -0.9787, 0.01303), (0.2267, -0.9852, 0.02337), (-0.08585, -0.9034, -0.007173), (-0.08583, -1.031, -0.003716), (-0.1483, -0.9656, -0.007762), (-0.02333, -0.9701, -0.0005817), (-0.09481, -0.6419, 0.06933), (-0.08962, -0.7734, 0.009154), (-0.1557, -0.7064, 0.05232), (-0.02814, -0.7096, 0.01636), (0.6642, -0.9084, 0.0006836), (0.6642, -1.04, 0.01086), (0.6017, -0.9787, 0.01303), (0.7267, -0.9701, -0.0005817), (0.4142, -0.9177, 0.01536), (0.4142, -1.054, 0.03758), (0.3517, -0.9862, 0.02487), (0.4767, -0.9852, 0.02337), (0.4142, -0.6531, -0.007771), (0.4142, -0.7819, -0.001735), (0.3517, -0.7163, -0.006688), (0.4767, -0.7161, -0.006898), (0.6642, -0.6531, -0.007771), (0.6642, -0.7784, -0.007248), (0.6017, -0.7156, -0.007762), (0.7267, -0.7156, -0.007771), (0.1641, -0.653, -0.00754), (0.1642, -0.7806, -0.003716), (0.101, -0.7148, -0.005461), (0.2267, -0.7161, -0.006898), (0.1642, -0.1531, -0.007771), (0.1641, -0.278, -0.00754), (0.1016, -0.2155, -0.00754), (0.2267, -0.2156, -0.007771), (-0.3469, -0.6393, 0.1735), (-0.3432, -0.7689, 0.05332), (-0.4082, -0.7033, 0.1204), (-0.2823, -0.7044, 0.07299), (-0.8469, -0.602, 0.2563), (-0.8457, -0.7649, 0.1072), (-0.9082, -0.6998, 0.1258), (-0.7844, -0.6729, 0.2389), (-0.8401, -0.1478, 0.02445), (-0.8457, -0.2639, 0.1257), (-0.9057, -0.2064, 0.05969), (-0.7807, -0.2064, 0.06873), (-0.3358, -1.683, 0.09278), (-0.3358, -1.809, 0.1728), (-0.3983, -1.747, 0.155), (-0.2733, -1.747, 0.155), (-0.8358, -1.684, 0.1728), (-0.8358, -1.809, 0.155), (-0.8983, -1.747, 0.1728), (-0.7733, -1.747, 0.1728), (-0.8358, -1.161, 0.00519), (-0.8358, -1.298, 0.02337), (-0.8983, -1.23, 0.01536), (-0.7733, -1.227, 0.01086), (0.6642, -1.684, 0.125), (0.6642, -1.808, 0.09106), (0.6017, -1.747, 0.1606), (0.7267, -1.745, 0.08631), (0.1642, -1.684, 0.1673), (0.1642, -1.809, 0.2518), (0.1017, -1.747, 0.2272), (0.2267, -1.747, 0.2093), (0.1642, -1.179, 0.03962), (0.1642, -1.304, 0.03962), (0.1017, -1.236, 0.02487), (0.2267, -1.245, 0.09438), (0.6642, -1.17, 0.01916), (0.6642, -1.3, 0.02643), (0.6017, -1.24, 0.03235), (0.7267, -1.229, 0.01417), (-0.3358, -1.153, -0.007771), (-0.3358, -1.279, -0.005612), (-0.3983, -1.216, -0.007248), (-0.2733, -1.216, -0.00739), (-0.3383, -0.1499, 0.00276), (-0.3432, -0.2689, 0.06374), (-0.405, -0.2073, 0.04085), (-0.2776, -0.2103, 0.02445), (0.6642, -0.1531, -0.007771), (0.6642, -0.2781, -0.007771), (0.6017, -0.2156, -0.007771), (0.7267, -0.2156, -0.007771), (0.7267, -0.2781, -0.007771), (0.6017, -0.2781, -0.007771), (0.6017, -0.1531, -0.007771), (-0.2807, -0.2689, 0.06159), (-0.4073, -0.2669, 0.07693), (-0.4021, -0.1484, 0.01248), (-0.2733, -1.281, -0.003716), (-0.3983, -1.28, -0.004146), (-0.3983, -1.153, -0.007771), (0.7267, -1.295, 0.01916), (0.6017, -1.304, 0.03962), (0.6017, -1.175, 0.02643), (0.2267, -1.308, 0.09438), (0.1017, -1.299, 0.02487), (0.1017, -1.174, 0.02487), (0.2267, -1.809, 0.2272), (0.1017, -1.809, 0.2518), (0.1017, -1.684, 0.1673), (0.7267, -1.806, 0.06691), (0.6017, -1.809, 0.142), (0.6017, -1.684, 0.1673), (-0.7733, -1.295, 0.01916), (-0.8983, -1.299, 0.02487), (-0.8983, -1.162, 0.00605), (-0.7733, -1.809, 0.1728), (-0.8983, -1.809, 0.155), (-0.8983, -1.684, 0.1728), (-0.2733, -1.809, 0.1788), (-0.3983, -1.809, 0.1728), (-0.3983, -1.683, 0.09278), (-0.7832, -0.2603, 0.1341), (-0.9082, -0.2658, 0.1078), (-0.9026, -0.1478, 0.02228), (-0.7832, -0.7613, 0.1274), (-0.9073, -0.7669, 0.07586), (-0.9094, -0.6202, 0.224), (-0.28, -0.7698, 0.03726), (-0.4057, -0.7689, 0.06115), (-0.4094, -0.6347, 0.202), (0.2267, -0.2781, -0.007771), (0.1006, -0.2768, -0.00399), (0.1017, -0.1531, -0.007771), (0.2267, -0.7816, -0.00227), (0.1016, -0.7794, -0.005388), (0.1004, -0.6515, -0.003104), (0.7267, -0.7781, -0.007771), (0.6017, -0.7794, -0.005612), (0.6017, -0.6531, -0.007771), (0.4767, -0.7816, -0.00227), (0.3517, -0.7819, -0.001735), (0.3517, -0.6531, -0.007771), (0.4767, -1.053, 0.03193), (0.3517, -1.054, 0.03758), (0.3517, -0.9177, 0.01536), (0.7267, -1.035, 0.0028), (0.6017, -1.045, 0.01916), (0.6017, -0.9118, 0.00605), (-0.02585, -0.7749, 0.001495), (-0.1526, -0.7728, 0.01626), (-0.1582, -0.6408, 0.09133), (-0.02333, -1.035, 0.0028), (-0.1483, -1.028, -0.00739), (-0.1484, -0.903, -0.00754), (0.2267, -1.053, 0.03193), (0.1017, -1.045, 0.01916), (0.1017, -0.9118, 0.00605), (-0.02814, -0.2721, 0.01922), (-0.1557, -0.2689, 0.05623), (-0.1499, -0.1512, -0.001596), (-0.03231, -0.5169, 0.06486), (-0.1594, -0.5143, 0.1507), (-0.1594, -0.3893, 0.1414), (0.2267, -0.5281, -0.007694), (0.09788, -0.5234, 0.006214), (0.09788, -0.3984, 0.006162), (-0.5332, -0.765, 0.1062), (-0.6582, -0.7596, 0.1328), (-0.6594, -0.5803, 0.3162), (-0.5246, -1.027, -0.003104), (-0.6496, -1.027, -0.003104), (-0.655, -0.8948, 0.02901), (-0.2733, -1.028, -0.007771), (-0.3984, -1.028, -0.00754), (-0.4008, -0.8999, 0.001495), (-1.03, -0.7698, 0.03914), (-1.151, -0.7749, 0.001842), (-1.153, -0.6478, 0.02048), (-1.023, -1.029, -0.006898), (-1.148, -1.028, -0.007762), (-1.148, -0.903, -0.00754), (-0.7734, -1.028, -0.00716), (-0.8983, -1.029, -0.006612), (-0.9021, -0.8984, 0.01034), (-1.03, -0.2698, 0.04291), (-1.151, -0.2749, 0.003088), (-1.148, -0.153, -0.00754), (-1.033, -0.5158, 0.1256), (-1.153, -0.5228, 0.02385), (-1.153, -0.3978, 0.02186), (-0.7844, -0.4351, 0.3539), (-0.9094, -0.48, 0.2789), (-0.9094, -0.3702, 0.224), (-0.5233, -1.809, 0.1728), (-0.6483, -1.809, 0.1728), (-0.6483, -1.684, 0.155), (-0.5233, -2.054, 0.04207), (-0.6483, -2.054, 0.04207), (-0.6483, -1.934, 0.155), (-0.2733, -2.058, 0.09124), (-0.3983, -2.054, 0.04207), (-0.3983, -1.934, 0.155), (-1.023, -1.808, 0.09124), (-1.148, -1.803, 0.03444), (-1.148, -1.683, 0.08631), (-1.023, -2.042, 0.01417), (-1.148, -2.037, 0.00605), (-1.148, -1.92, 0.01916), (-0.7733, -2.054, 0.04207), (-0.8983, -2.05, 0.02643), (-0.8983, -1.931, 0.06691), (-1.023, -1.298, 0.02337), (-1.148, -1.291, 0.01303), (-1.148, -1.158, -0.0005817), (-1.023, -1.559, 0.142), (-1.148, -1.556, 0.06413), (-1.148, -1.425, 0.02643), (-0.7733, -1.558, 0.09387), (-0.8983, -1.559, 0.155), (-0.8983, -1.433, 0.0853), (0.4767, -1.809, 0.1858), (0.3517, -1.809, 0.1728), (0.3517, -1.684, 0.1673), (0.4767, -2.049, 0.02487), (0.3517, -2.053, 0.03444), (0.3517, -1.933, 0.09603), (0.7267, -2.041, 0.01303), (0.6017, -2.048, 0.02337), (0.6017, -1.931, 0.06691), (-0.02333, -1.809, 0.2518), (-0.1483, -1.809, 0.2272), (-0.1483, -1.684, 0.142), (-0.02333, -2.058, 0.09124), (-0.1483, -2.058, 0.09603), (-0.1483, -1.934, 0.2272), (0.2267, -2.054, 0.04207), (0.1017, -2.054, 0.04207), (0.1017, -1.934, 0.1673), (-0.02333, -1.287, 0.00605), (-0.1483, -1.282, -0.001735), (-0.1483, -1.154, -0.006688), (-0.02333, -1.554, 0.03758), (-0.1483, -1.554, 0.03758), (-0.1483, -1.418, 0.01536), (0.2267, -1.554, 0.03962), (0.1017, -1.554, 0.03758), (0.1017, -1.423, 0.02337), (0.4767, -1.309, 0.142), (0.3517, -1.309, 0.1728), (0.3517, -1.184, 0.155), (0.4767, -1.559, 0.2272), (0.3517, -1.559, 0.1606), (0.3517, -1.434, 0.155), (0.7267, -1.554, 0.03962), (0.6017, -1.559, 0.1606), (0.6017, -1.433, 0.08965), (-0.5233, -1.285, 0.0028), (-0.6483, -1.287, 0.00605), (-0.6483, -1.155, -0.004146), (-0.5233, -1.553, 0.03235), (-0.6483, -1.558, 0.08843), (-0.6483, -1.424, 0.02487), (-0.2733, -1.55, 0.02643), (-0.3983, -1.549, 0.02487), (-0.3983, -1.412, 0.00605), (-0.5332, -0.264, 0.1253), (-0.6594, -0.2553, 0.1673), (-0.6557, -0.1439, 0.03516), (-0.5344, -0.4553, 0.3234), (-0.6594, -0.4268, 0.3665), (-0.6594, -0.3303, 0.3162), (-0.2844, -0.5143, 0.1893), (-0.4094, -0.5019, 0.2458), (-0.4094, -0.3847, 0.202), (0.4767, -0.2781, -0.007771), (0.3517, -0.2781, -0.007771), (0.3517, -0.1531, -0.007771), (0.4767, -0.5281, -0.007771), (0.3517, -0.5281, -0.007771), (0.3517, -0.4031, -0.007771), (0.7267, -0.5281, -0.007771), (0.6017, -0.5281, -0.007771), (0.6017, -0.4031, -0.007771), (0.7267, -0.4031, -0.007771), (0.4767, -0.4031, -0.007771), (0.4767, -0.1531, -0.007771), (-0.2844, -0.3893, 0.1673), (-0.5344, -0.3509, 0.279), (-0.5281, -0.1471, 0.0263), (-0.2733, -1.415, 0.01086), (-0.5233, -1.42, 0.01916), (-0.5233, -1.153, -0.00739), (0.7267, -1.428, 0.03235), (0.4767, -1.434, 0.155), (0.4767, -1.183, 0.08965), (0.2267, -1.431, 0.06691), (-0.02333, -1.418, 0.01536), (-0.02333, -1.162, 0.00605), (0.2267, -1.934, 0.1606), (-0.02333, -1.934, 0.1673), (-0.02333, -1.684, 0.1673), (0.7267, -1.925, 0.02643), (0.4767, -1.933, 0.09603), (0.4767, -1.684, 0.2518), (-0.7733, -1.428, 0.03235), (-1.023, -1.431, 0.06413), (-1.023, -1.161, 0.00519), (-0.7733, -1.934, 0.142), (-1.023, -1.928, 0.03444), (-1.023, -1.684, 0.155), (-0.2733, -1.934, 0.1606), (-0.5233, -1.934, 0.155), (-0.5233, -1.683, 0.09387), (-0.7844, -0.336, 0.3076), (-1.033, -0.3908, 0.1077), (-1.026, -0.1499, 0.003145), (-0.7776, -0.8978, 0.01887), (-1.025, -0.9015, -0.003104), (-1.033, -0.6408, 0.1066), (-0.2746, -0.9015, -0.003104), (-0.53, -0.8948, 0.02638), (-0.5344, -0.602, 0.2563), (0.2267, -0.4031, -0.007694), (-0.03231, -0.3919, 0.0606), (-0.02396, -0.1523, -0.005466), (0.2267, -0.9169, 0.01417), (-0.02333, -0.9054, -0.004146), (-0.02999, -0.6448, 0.03737), (0.7267, -0.9054, -0.004146), (0.4767, -0.9169, 0.01417), (0.4767, -0.6531, -0.007771), (0.7267, -0.6531, -0.007771), (0.2267, -0.6531, -0.007771), (0.2267, -0.1531, -0.007771), (-0.2832, -0.6408, 0.1125), (-0.7844, -0.5862, 0.3012), (-0.7781, -0.1471, 0.0263), (-0.2733, -1.683, 0.09278), (-0.7733, -1.684, 0.1728), (-0.7733, -1.16, 0.0028), (0.7267, -1.683, 0.08631), (0.2267, -1.684, 0.1606), (0.2267, -1.183, 0.08965), (0.7267, -1.165, 0.01086), (-0.2733, -1.153, -0.007771), (-0.2749, -0.1512, -0.0007887), (0.7267, -0.1531, -0.007771)], [], [(1088, 291, 3, 492), (1087, 297, 7, 488), (1086, 298, 8, 495), (1085, 295, 6, 496), (1084, 313, 20, 484), (1083, 314, 21, 499), (1082, 307, 15, 500), (1081, 317, 19, 483), (1080, 318, 22, 503), (1079, 310, 18, 504), (1078, 321, 12, 476), (1077, 322, 23, 507), (1076, 309, 17, 508), (1075, 325, 16, 480), (1074, 326, 24, 511), (1073, 303, 11, 512), (1072, 369, 64, 472), (1071, 370, 65, 515), (1070, 343, 39, 516), (1069, 373, 63, 471), (1068, 374, 66, 519), (1067, 366, 62, 520), (1066, 377, 32, 440), (1065, 378, 67, 523), (1064, 365, 61, 524), (1063, 381, 60, 468), (1062, 382, 68, 527), (1061, 349, 45, 528), (1060, 385, 59, 467), (1059, 386, 69, 531), (1058, 362, 58, 532), (1057, 389, 28, 436), (1056, 390, 70, 535), (1055, 361, 57, 536), (1054, 393, 56, 464), (1053, 394, 71, 539), (1052, 350, 46, 540), (1051, 397, 55, 463), (1050, 398, 72, 543), (1049, 358, 54, 544), (1048, 401, 35, 443), (1047, 402, 73, 547), (1046, 357, 53, 548), (1045, 405, 52, 460), (1044, 406, 74, 551), (1043, 347, 43, 552), (1042, 409, 51, 459), (1041, 410, 75, 555), (1040, 354, 50, 556), (1039, 413, 36, 444), (1038, 414, 76, 559), (1037, 353, 49, 560), (1036, 417, 48, 456), (1035, 418, 77, 563), (1034, 335, 31, 564), (1033, 421, 47, 455), (1032, 422, 78, 567), (1031, 338, 34, 568), (1030, 425, 40, 448), (1029, 426, 79, 571), (1028, 337, 33, 572), (1027, 429, 44, 452), (1026, 430, 80, 575), (1025, 331, 27, 576), (1024, 577, 224, 432), (1023, 578, 225, 579), (1022, 475, 123, 580), (1021, 581, 223, 431), (1020, 582, 226, 583), (1019, 574, 222, 584), (1018, 585, 100, 308), (1017, 586, 227, 587), (1016, 573, 221, 588), (1015, 589, 220, 428), (1014, 590, 228, 591), (1013, 481, 129, 592), (1012, 593, 219, 427), (1011, 594, 229, 595), (1010, 570, 218, 596), (1009, 597, 96, 304), (1008, 598, 230, 599), (1007, 569, 217, 600), (1006, 601, 216, 424), (1005, 602, 231, 603), (1004, 482, 130, 604), (1003, 605, 215, 423), (1002, 606, 232, 607), (1001, 566, 214, 608), (1000, 609, 103, 311), (999, 610, 233, 611), (998, 565, 213, 612), (997, 613, 212, 420), (996, 614, 234, 615), (995, 479, 127, 616), (994, 617, 211, 419), (993, 618, 235, 619), (992, 562, 210, 620), (991, 621, 104, 312), (990, 622, 236, 623), (989, 561, 209, 624), (988, 625, 208, 416), (987, 626, 237, 627), (986, 497, 145, 628), (985, 629, 207, 415), (984, 630, 238, 631), (983, 558, 206, 632), (982, 633, 92, 300), (981, 634, 239, 635), (980, 557, 205, 636), (979, 637, 204, 412), (978, 638, 240, 639), (977, 498, 146, 640), (976, 641, 203, 411), (975, 642, 241, 643), (974, 554, 202, 644), (973, 645, 107, 315), (972, 646, 242, 647), (971, 553, 201, 648), (970, 649, 200, 408), (969, 650, 243, 651), (968, 491, 139, 652), (967, 653, 199, 407), (966, 654, 244, 655), (965, 550, 198, 656), (964, 657, 108, 316), (963, 658, 245, 659), (962, 549, 197, 660), (961, 661, 196, 404), (960, 662, 246, 663), (959, 501, 149, 664), (958, 665, 195, 403), (957, 666, 247, 667), (956, 546, 194, 668), (955, 669, 91, 299), (954, 670, 248, 671), (953, 545, 193, 672), (952, 673, 192, 400), (951, 674, 249, 675), (950, 502, 150, 676), (949, 677, 191, 399), (948, 678, 250, 679), (947, 542, 190, 680), (946, 681, 111, 319), (945, 682, 251, 683), (944, 541, 189, 684), (943, 685, 188, 396), (942, 686, 252, 687), (941, 494, 142, 688), (940, 689, 187, 395), (939, 690, 253, 691), (938, 538, 186, 692), (937, 693, 112, 320), (936, 694, 254, 695), (935, 537, 185, 696), (934, 697, 184, 392), (933, 698, 255, 699), (932, 505, 153, 700), (931, 701, 183, 391), (930, 702, 256, 703), (929, 534, 182, 704), (928, 705, 84, 292), (927, 706, 257, 707), (926, 533, 181, 708), (925, 709, 180, 388), (924, 710, 258, 711), (923, 506, 154, 712), (922, 713, 179, 387), (921, 714, 259, 715), (920, 530, 178, 716), (919, 717, 115, 323), (918, 718, 260, 719), (917, 529, 177, 720), (916, 721, 176, 384), (915, 722, 261, 723), (914, 493, 141, 724), (913, 725, 175, 383), (912, 726, 262, 727), (911, 526, 174, 728), (910, 729, 116, 324), (909, 730, 263, 731), (908, 525, 173, 732), (907, 733, 172, 380), (906, 734, 264, 735), (905, 509, 157, 736), (904, 737, 171, 379), (903, 738, 265, 739), (902, 522, 170, 740), (901, 741, 88, 296), (900, 742, 266, 743), (899, 521, 169, 744), (898, 745, 168, 376), (897, 746, 267, 747), (896, 510, 158, 748), (895, 749, 167, 375), (894, 750, 268, 751), (893, 518, 166, 752), (892, 753, 119, 327), (891, 754, 269, 755), (890, 517, 165, 756), (889, 757, 164, 372), (888, 758, 270, 759), (887, 487, 135, 760), (886, 761, 163, 371), (885, 762, 271, 763), (884, 514, 162, 764), (883, 765, 120, 328), (882, 766, 272, 767), (881, 513, 161, 768), (880, 769, 160, 368), (879, 770, 273, 771), (878, 447, 95, 772), (877, 773, 159, 367), (876, 774, 274, 775), (875, 470, 118, 776), (874, 777, 128, 336), (873, 778, 275, 779), (872, 469, 117, 780), (871, 781, 156, 364), (870, 782, 276, 783), (869, 453, 101, 784), (868, 785, 155, 363), (867, 786, 277, 787), (866, 466, 114, 788), (865, 789, 124, 332), (864, 790, 278, 791), (863, 465, 113, 792), (862, 793, 152, 360), (861, 794, 279, 795), (860, 454, 102, 796), (859, 797, 151, 359), (858, 798, 280, 799), (857, 462, 110, 800), (856, 801, 131, 339), (855, 802, 281, 803), (854, 461, 109, 804), (853, 805, 148, 356), (852, 806, 282, 807), (851, 451, 99, 808), (850, 809, 147, 355), (849, 810, 283, 811), (848, 458, 106, 812), (847, 813, 132, 340), (846, 814, 284, 815), (845, 457, 105, 816), (844, 817, 144, 352), (843, 818, 285, 819), (842, 439, 87, 820), (841, 821, 143, 351), (840, 822, 286, 823), (839, 442, 90, 824), (838, 825, 136, 344), (837, 826, 287, 827), (836, 441, 89, 828), (835, 829, 140, 348), (834, 830, 288, 831), (833, 435, 83, 832), (830, 833, 832, 288), (224, 576, 833, 830), (576, 27, 435, 833), (573, 834, 831, 221), (80, 432, 834, 573), (432, 224, 830, 834), (429, 835, 348, 44), (221, 831, 835, 429), (831, 288, 829, 835), (826, 836, 828, 287), (220, 572, 836, 826), (572, 33, 441, 836), (569, 837, 827, 217), (79, 428, 837, 569), (428, 220, 826, 837), (425, 838, 344, 40), (217, 827, 838, 425), (827, 287, 825, 838), (822, 839, 824, 286), (216, 568, 839, 822), (568, 34, 442, 839), (565, 840, 823, 213), (78, 424, 840, 565), (424, 216, 822, 840), (421, 841, 351, 47), (213, 823, 841, 421), (823, 286, 821, 841), (818, 842, 820, 285), (212, 564, 842, 818), (564, 31, 439, 842), (561, 843, 819, 209), (77, 420, 843, 561), (420, 212, 818, 843), (417, 844, 352, 48), (209, 819, 844, 417), (819, 285, 817, 844), (814, 845, 816, 284), (208, 560, 845, 814), (560, 49, 457, 845), (557, 846, 815, 205), (76, 416, 846, 557), (416, 208, 814, 846), (413, 847, 340, 36), (205, 815, 847, 413), (815, 284, 813, 847), (810, 848, 812, 283), (204, 556, 848, 810), (556, 50, 458, 848), (553, 849, 811, 201), (75, 412, 849, 553), (412, 204, 810, 849), (409, 850, 355, 51), (201, 811, 850, 409), (811, 283, 809, 850), (806, 851, 808, 282), (200, 552, 851, 806), (552, 43, 451, 851), (549, 852, 807, 197), (74, 408, 852, 549), (408, 200, 806, 852), (405, 853, 356, 52), (197, 807, 853, 405), (807, 282, 805, 853), (802, 854, 804, 281), (196, 548, 854, 802), (548, 53, 461, 854), (545, 855, 803, 193), (73, 404, 855, 545), (404, 196, 802, 855), (401, 856, 339, 35), (193, 803, 856, 401), (803, 281, 801, 856), (798, 857, 800, 280), (192, 544, 857, 798), (544, 54, 462, 857), (541, 858, 799, 189), (72, 400, 858, 541), (400, 192, 798, 858), (397, 859, 359, 55), (189, 799, 859, 397), (799, 280, 797, 859), (794, 860, 796, 279), (188, 540, 860, 794), (540, 46, 454, 860), (537, 861, 795, 185), (71, 396, 861, 537), (396, 188, 794, 861), (393, 862, 360, 56), (185, 795, 862, 393), (795, 279, 793, 862), (790, 863, 792, 278), (184, 536, 863, 790), (536, 57, 465, 863), (533, 864, 791, 181), (70, 392, 864, 533), (392, 184, 790, 864), (389, 865, 332, 28), (181, 791, 865, 389), (791, 278, 789, 865), (786, 866, 788, 277), (180, 532, 866, 786), (532, 58, 466, 866), (529, 867, 787, 177), (69, 388, 867, 529), (388, 180, 786, 867), (385, 868, 363, 59), (177, 787, 868, 385), (787, 277, 785, 868), (782, 869, 784, 276), (176, 528, 869, 782), (528, 45, 453, 869), (525, 870, 783, 173), (68, 384, 870, 525), (384, 176, 782, 870), (381, 871, 364, 60), (173, 783, 871, 381), (783, 276, 781, 871), (778, 872, 780, 275), (172, 524, 872, 778), (524, 61, 469, 872), (521, 873, 779, 169), (67, 380, 873, 521), (380, 172, 778, 873), (377, 874, 336, 32), (169, 779, 874, 377), (779, 275, 777, 874), (774, 875, 776, 274), (168, 520, 875, 774), (520, 62, 470, 875), (517, 876, 775, 165), (66, 376, 876, 517), (376, 168, 774, 876), (373, 877, 367, 63), (165, 775, 877, 373), (775, 274, 773, 877), (770, 878, 772, 273), (164, 516, 878, 770), (516, 39, 447, 878), (513, 879, 771, 161), (65, 372, 879, 513), (372, 164, 770, 879), (369, 880, 368, 64), (161, 771, 880, 369), (771, 273, 769, 880), (766, 881, 768, 272), (163, 515, 881, 766), (515, 65, 513, 881), (470, 882, 767, 118), (62, 371, 882, 470), (371, 163, 766, 882), (326, 883, 328, 24), (118, 767, 883, 326), (767, 272, 765, 883), (762, 884, 764, 271), (104, 456, 884, 762), (456, 48, 514, 884), (510, 885, 763, 158), (20, 312, 885, 510), (312, 104, 762, 885), (366, 886, 371, 62), (158, 763, 886, 366), (763, 271, 761, 886), (758, 887, 760, 270), (144, 496, 887, 758), (496, 6, 487, 887), (514, 888, 759, 162), (48, 352, 888, 514), (352, 144, 758, 888), (370, 889, 372, 65), (162, 759, 889, 370), (759, 270, 757, 889), (754, 890, 756, 269), (167, 519, 890, 754), (519, 66, 517, 890), (453, 891, 755, 101), (45, 375, 891, 453), (375, 167, 754, 891), (309, 892, 327, 17), (101, 755, 892, 309), (755, 269, 753, 892), (750, 893, 752, 268), (92, 444, 893, 750), (444, 36, 518, 893), (493, 894, 751, 141), (8, 300, 894, 493), (300, 92, 750, 894), (349, 895, 375, 45), (141, 751, 895, 349), (751, 268, 749, 895), (746, 896, 748, 267), (132, 484, 896, 746), (484, 20, 510, 896), (518, 897, 747, 166), (36, 340, 897, 518), (340, 132, 746, 897), (374, 898, 376, 66), (166, 747, 898, 374), (747, 267, 745, 898), (742, 899, 744, 266), (171, 523, 899, 742), (523, 67, 521, 899), (441, 900, 743, 89), (33, 379, 900, 441), (379, 171, 742, 900), (297, 901, 296, 7), (89, 743, 901, 297), (743, 266, 741, 901), (738, 902, 740, 265), (119, 471, 902, 738), (471, 63, 522, 902), (481, 903, 739, 129), (17, 327, 903, 481), (327, 119, 738, 903), (337, 904, 379, 33), (129, 739, 904, 337), (739, 265, 737, 904), (734, 905, 736, 264), (159, 511, 905, 734), (511, 24, 509, 905), (522, 906, 735, 170), (63, 367, 906, 522), (367, 159, 734, 906), (378, 907, 380, 67), (170, 735, 907, 378), (735, 264, 733, 907), (730, 908, 732, 263), (175, 527, 908, 730), (527, 68, 525, 908), (466, 909, 731, 114), (58, 383, 909, 466), (383, 175, 730, 909), (322, 910, 324, 23), (114, 731, 910, 322), (731, 263, 729, 910), (726, 911, 728, 262), (103, 455, 911, 726), (455, 47, 526, 911), (506, 912, 727, 154), (19, 311, 912, 506), (311, 103, 726, 912), (362, 913, 383, 58), (154, 727, 913, 362), (727, 262, 725, 913), (722, 914, 724, 261), (143, 495, 914, 722), (495, 8, 493, 914), (526, 915, 723, 174), (47, 351, 915, 526), (351, 143, 722, 915), (382, 916, 384, 68), (174, 723, 916, 382), (723, 261, 721, 916), (718, 917, 720, 260), (179, 531, 917, 718), (531, 69, 529, 917), (333, 918, 719, 125), (29, 387, 918, 333), (387, 179, 718, 918), (477, 919, 323, 13), (125, 719, 919, 477), (719, 260, 717, 919), (714, 920, 716, 259), (91, 443, 920, 714), (443, 35, 530, 920), (293, 921, 715, 85), (4, 299, 921, 293), (299, 91, 714, 921), (437, 922, 387, 29), (85, 715, 922, 437), (715, 259, 713, 922), (710, 923, 712, 258), (131, 483, 923, 710), (483, 19, 506, 923), (530, 924, 711, 178), (35, 339, 924, 530), (339, 131, 710, 924), (386, 925, 388, 69), (178, 711, 925, 386), (711, 258, 709, 925), (706, 926, 708, 257), (183, 535, 926, 706), (535, 70, 533, 926), (345, 927, 707, 137), (41, 391, 927, 345), (391, 183, 706, 927), (489, 928, 292, 2), (137, 707, 928, 489), (707, 257, 705, 928), (702, 929, 704, 256), (115, 467, 929, 702), (467, 59, 534, 929), (305, 930, 703, 97), (13, 323, 930, 305), (323, 115, 702, 930), (449, 931, 391, 41), (97, 703, 931, 449), (703, 256, 701, 931), (698, 932, 700, 255), (155, 507, 932, 698), (507, 23, 505, 932), (534, 933, 699, 182), (59, 363, 933, 534), (363, 155, 698, 933), (390, 934, 392, 70), (182, 699, 934, 390), (699, 255, 697, 934), (694, 935, 696, 254), (187, 539, 935, 694), (539, 71, 537, 935), (462, 936, 695, 110), (54, 395, 936, 462), (395, 187, 694, 936), (318, 937, 320, 22), (110, 695, 937, 318), (695, 254, 693, 937), (690, 938, 692, 253), (126, 334, 938, 690), (334, 30, 538, 938), (502, 939, 691, 150), (14, 478, 939, 502), (478, 126, 690, 939), (358, 940, 395, 54), (150, 691, 940, 358), (691, 253, 689, 940), (686, 941, 688, 252), (86, 294, 941, 686), (294, 5, 494, 941), (538, 942, 687, 186), (30, 438, 942, 538), (438, 86, 686, 942), (394, 943, 396, 71), (186, 687, 943, 394), (687, 252, 685, 943), (682, 944, 684, 251), (191, 543, 944, 682), (543, 72, 541, 944), (329, 945, 683, 121), (25, 399, 945, 329), (399, 191, 682, 945), (473, 946, 319, 9), (121, 683, 946, 473), (683, 251, 681, 946), (678, 947, 680, 250), (138, 346, 947, 678), (346, 42, 542, 947), (289, 948, 679, 81), (0, 490, 948, 289), (490, 138, 678, 948), (433, 949, 399, 25), (81, 679, 949, 433), (679, 250, 677, 949), (674, 950, 676, 249), (98, 306, 950, 674), (306, 14, 502, 950), (542, 951, 675, 190), (42, 450, 951, 542), (450, 98, 674, 951), (398, 952, 400, 72), (190, 675, 952, 398), (675, 249, 673, 952), (670, 953, 672, 248), (195, 547, 953, 670), (547, 73, 545, 953), (341, 954, 671, 133), (37, 403, 954, 341), (403, 195, 670, 954), (485, 955, 299, 4), (133, 671, 955, 485), (671, 248, 669, 955), (666, 956, 668, 247), (111, 463, 956, 666), (463, 55, 546, 956), (301, 957, 667, 93), (9, 319, 957, 301), (319, 111, 666, 957), (445, 958, 403, 37), (93, 667, 958, 445), (667, 247, 665, 958), (662, 959, 664, 246), (151, 503, 959, 662), (503, 22, 501, 959), (546, 960, 663, 194), (55, 359, 960, 546), (359, 151, 662, 960), (402, 961, 404, 73), (194, 663, 961, 402), (663, 246, 661, 961), (658, 962, 660, 245), (199, 551, 962, 658), (551, 74, 549, 962), (458, 963, 659, 106), (50, 407, 963, 458), (407, 199, 658, 963), (314, 964, 316, 21), (106, 659, 964, 314), (659, 245, 657, 964), (654, 965, 656, 244), (122, 330, 965, 654), (330, 26, 550, 965), (498, 966, 655, 146), (10, 474, 966, 498), (474, 122, 654, 966), (354, 967, 407, 50), (146, 655, 967, 354), (655, 244, 653, 967), (650, 968, 652, 243), (82, 290, 968, 650), (290, 1, 491, 968), (550, 969, 651, 198), (26, 434, 969, 550), (434, 82, 650, 969), (406, 970, 408, 74), (198, 651, 970, 406), (651, 243, 649, 970), (646, 971, 648, 242), (203, 555, 971, 646), (555, 75, 553, 971), (454, 972, 647, 102), (46, 411, 972, 454), (411, 203, 646, 972), (310, 973, 315, 18), (102, 647, 973, 310), (647, 242, 645, 973), (642, 974, 644, 241), (134, 342, 974, 642), (342, 38, 554, 974), (494, 975, 643, 142), (5, 486, 975, 494), (486, 134, 642, 975), (350, 976, 411, 46), (142, 643, 976, 350), (643, 241, 641, 976), (638, 977, 640, 240), (94, 302, 977, 638), (302, 10, 498, 977), (554, 978, 639, 202), (38, 446, 978, 554), (446, 94, 638, 978), (410, 979, 412, 75), (202, 639, 979, 410), (639, 240, 637, 979), (634, 980, 636, 239), (207, 559, 980, 634), (559, 76, 557, 980), (442, 981, 635, 90), (34, 415, 981, 442), (415, 207, 634, 981), (298, 982, 300, 8), (90, 635, 982, 298), (635, 239, 633, 982), (630, 983, 632, 238), (107, 459, 983, 630), (459, 51, 558, 983), (482, 984, 631, 130), (18, 315, 984, 482), (315, 107, 630, 984), (338, 985, 415, 34), (130, 631, 985, 338), (631, 238, 629, 985), (626, 986, 628, 237), (147, 499, 986, 626), (499, 21, 497, 986), (558, 987, 627, 206), (51, 355, 987, 558), (355, 147, 626, 987), (414, 988, 416, 76), (206, 627, 988, 414), (627, 237, 625, 988), (622, 989, 624, 236), (211, 563, 989, 622), (563, 77, 561, 989), (457, 990, 623, 105), (49, 419, 990, 457), (419, 211, 622, 990), (313, 991, 312, 20), (105, 623, 991, 313), (623, 236, 621, 991), (618, 992, 620, 235), (108, 460, 992, 618), (460, 52, 562, 992), (497, 993, 619, 145), (21, 316, 993, 497), (316, 108, 618, 993), (353, 994, 419, 49), (145, 619, 994, 353), (619, 235, 617, 994), (614, 995, 616, 234), (148, 500, 995, 614), (500, 15, 479, 995), (562, 996, 615, 210), (52, 356, 996, 562), (356, 148, 614, 996), (418, 997, 420, 77), (210, 615, 997, 418), (615, 234, 613, 997), (610, 998, 612, 233), (215, 567, 998, 610), (567, 78, 565, 998), (461, 999, 611, 109), (53, 423, 999, 461), (423, 215, 610, 999), (317, 1000, 311, 19), (109, 611, 1000, 317), (611, 233, 609, 1000), (606, 1001, 608, 232), (112, 464, 1001, 606), (464, 56, 566, 1001), (501, 1002, 607, 149), (22, 320, 1002, 501), (320, 112, 606, 1002), (357, 1003, 423, 53), (149, 607, 1003, 357), (607, 232, 605, 1003), (602, 1004, 604, 231), (152, 504, 1004, 602), (504, 18, 482, 1004), (566, 1005, 603, 214), (56, 360, 1005, 566), (360, 152, 602, 1005), (422, 1006, 424, 78), (214, 603, 1006, 422), (603, 231, 601, 1006), (598, 1007, 600, 230), (219, 571, 1007, 598), (571, 79, 569, 1007), (465, 1008, 599, 113), (57, 427, 1008, 465), (427, 219, 598, 1008), (321, 1009, 304, 12), (113, 599, 1009, 321), (599, 230, 597, 1009), (594, 1010, 596, 229), (116, 468, 1010, 594), (468, 60, 570, 1010), (505, 1011, 595, 153), (23, 324, 1011, 505), (324, 116, 594, 1011), (361, 1012, 427, 57), (153, 595, 1012, 361), (595, 229, 593, 1012), (590, 1013, 592, 228), (156, 508, 1013, 590), (508, 17, 481, 1013), (570, 1014, 591, 218), (60, 364, 1014, 570), (364, 156, 590, 1014), (426, 1015, 428, 79), (218, 591, 1015, 426), (591, 228, 589, 1015), (586, 1016, 588, 227), (223, 575, 1016, 586), (575, 80, 573, 1016), (469, 1017, 587, 117), (61, 431, 1017, 469), (431, 223, 586, 1017), (325, 1018, 308, 16), (117, 587, 1018, 325), (587, 227, 585, 1018), (582, 1019, 584, 226), (120, 472, 1019, 582), (472, 64, 574, 1019), (509, 1020, 583, 157), (24, 328, 1020, 509), (328, 120, 582, 1020), (365, 1021, 431, 61), (157, 583, 1021, 365), (583, 226, 581, 1021), (578, 1022, 580, 225), (160, 512, 1022, 578), (512, 11, 475, 1022), (574, 1023, 579, 222), (64, 368, 1023, 574), (368, 160, 578, 1023), (430, 1024, 432, 80), (222, 579, 1024, 430), (579, 225, 577, 1024), (577, 1025, 576, 224), (225, 580, 1025, 577), (580, 123, 331, 1025), (581, 1026, 575, 223), (226, 584, 1026, 581), (584, 222, 430, 1026), (585, 1027, 452, 100), (227, 588, 1027, 585), (588, 221, 429, 1027), (589, 1028, 572, 220), (228, 592, 1028, 589), (592, 129, 337, 1028), (593, 1029, 571, 219), (229, 596, 1029, 593), (596, 218, 426, 1029), (597, 1030, 448, 96), (230, 600, 1030, 597), (600, 217, 425, 1030), (601, 1031, 568, 216), (231, 604, 1031, 601), (604, 130, 338, 1031), (605, 1032, 567, 215), (232, 608, 1032, 605), (608, 214, 422, 1032), (609, 1033, 455, 103), (233, 612, 1033, 609), (612, 213, 421, 1033), (613, 1034, 564, 212), (234, 616, 1034, 613), (616, 127, 335, 1034), (617, 1035, 563, 211), (235, 620, 1035, 617), (620, 210, 418, 1035), (621, 1036, 456, 104), (236, 624, 1036, 621), (624, 209, 417, 1036), (625, 1037, 560, 208), (237, 628, 1037, 625), (628, 145, 353, 1037), (629, 1038, 559, 207), (238, 632, 1038, 629), (632, 206, 414, 1038), (633, 1039, 444, 92), (239, 636, 1039, 633), (636, 205, 413, 1039), (637, 1040, 556, 204), (240, 640, 1040, 637), (640, 146, 354, 1040), (641, 1041, 555, 203), (241, 644, 1041, 641), (644, 202, 410, 1041), (645, 1042, 459, 107), (242, 648, 1042, 645), (648, 201, 409, 1042), (649, 1043, 552, 200), (243, 652, 1043, 649), (652, 139, 347, 1043), (653, 1044, 551, 199), (244, 656, 1044, 653), (656, 198, 406, 1044), (657, 1045, 460, 108), (245, 660, 1045, 657), (660, 197, 405, 1045), (661, 1046, 548, 196), (246, 664, 1046, 661), (664, 149, 357, 1046), (665, 1047, 547, 195), (247, 668, 1047, 665), (668, 194, 402, 1047), (669, 1048, 443, 91), (248, 672, 1048, 669), (672, 193, 401, 1048), (673, 1049, 544, 192), (249, 676, 1049, 673), (676, 150, 358, 1049), (677, 1050, 543, 191), (250, 680, 1050, 677), (680, 190, 398, 1050), (681, 1051, 463, 111), (251, 684, 1051, 681), (684, 189, 397, 1051), (685, 1052, 540, 188), (252, 688, 1052, 685), (688, 142, 350, 1052), (689, 1053, 539, 187), (253, 692, 1053, 689), (692, 186, 394, 1053), (693, 1054, 464, 112), (254, 696, 1054, 693), (696, 185, 393, 1054), (697, 1055, 536, 184), (255, 700, 1055, 697), (700, 153, 361, 1055), (701, 1056, 535, 183), (256, 704, 1056, 701), (704, 182, 390, 1056), (705, 1057, 436, 84), (257, 708, 1057, 705), (708, 181, 389, 1057), (709, 1058, 532, 180), (258, 712, 1058, 709), (712, 154, 362, 1058), (713, 1059, 531, 179), (259, 716, 1059, 713), (716, 178, 386, 1059), (717, 1060, 467, 115), (260, 720, 1060, 717), (720, 177, 385, 1060), (721, 1061, 528, 176), (261, 724, 1061, 721), (724, 141, 349, 1061), (725, 1062, 527, 175), (262, 728, 1062, 725), (728, 174, 382, 1062), (729, 1063, 468, 116), (263, 732, 1063, 729), (732, 173, 381, 1063), (733, 1064, 524, 172), (264, 736, 1064, 733), (736, 157, 365, 1064), (737, 1065, 523, 171), (265, 740, 1065, 737), (740, 170, 378, 1065), (741, 1066, 440, 88), (266, 744, 1066, 741), (744, 169, 377, 1066), (745, 1067, 520, 168), (267, 748, 1067, 745), (748, 158, 366, 1067), (749, 1068, 519, 167), (268, 752, 1068, 749), (752, 166, 374, 1068), (753, 1069, 471, 119), (269, 756, 1069, 753), (756, 165, 373, 1069), (757, 1070, 516, 164), (270, 760, 1070, 757), (760, 135, 343, 1070), (761, 1071, 515, 163), (271, 764, 1071, 761), (764, 162, 370, 1071), (765, 1072, 472, 120), (272, 768, 1072, 765), (768, 161, 369, 1072), (769, 1073, 512, 160), (273, 772, 1073, 769), (772, 95, 303, 1073), (773, 1074, 511, 159), (274, 776, 1074, 773), (776, 118, 326, 1074), (777, 1075, 480, 128), (275, 780, 1075, 777), (780, 117, 325, 1075), (781, 1076, 508, 156), (276, 784, 1076, 781), (784, 101, 309, 1076), (785, 1077, 507, 155), (277, 788, 1077, 785), (788, 114, 322, 1077), (789, 1078, 476, 124), (278, 792, 1078, 789), (792, 113, 321, 1078), (793, 1079, 504, 152), (279, 796, 1079, 793), (796, 102, 310, 1079), (797, 1080, 503, 151), (280, 800, 1080, 797), (800, 110, 318, 1080), (801, 1081, 483, 131), (281, 804, 1081, 801), (804, 109, 317, 1081), (805, 1082, 500, 148), (282, 808, 1082, 805), (808, 99, 307, 1082), (809, 1083, 499, 147), (283, 812, 1083, 809), (812, 106, 314, 1083), (813, 1084, 484, 132), (284, 816, 1084, 813), (816, 105, 313, 1084), (817, 1085, 496, 144), (285, 820, 1085, 817), (820, 87, 295, 1085), (821, 1086, 495, 143), (286, 824, 1086, 821), (824, 90, 298, 1086), (825, 1087, 488, 136), (287, 828, 1087, 825), (828, 89, 297, 1087), (829, 1088, 492, 140), (288, 832, 1088, 829), (832, 83, 291, 1088)])
me_plane.materials.append(mat_material_001)
me_plane.use_remesh_preserve_volume = False
me_plane.use_remesh_preserve_attributes = False
me_plane.use_mirror_vertex_groups = False
me_plane.update()

# ---- objects
ob_spot_001 = bpy.data.objects.new('Spot.001', light_spot_002)
ob_spot = bpy.data.objects.new('Spot', light_spot)
ob_junglebush_008 = bpy.data.objects.new('junglebush.008', None)
ob_treetrank_006 = bpy.data.objects.new('treetrank.006', None)
ob_treetrank_005 = bpy.data.objects.new('treetrank.005', None)
ob_fackel_004 = bpy.data.objects.new('fackel.004', None)
ob_fackel_003 = bpy.data.objects.new('fackel.003', None)
ob_fackel_002 = bpy.data.objects.new('fackel.002', None)
ob_fackel_001 = bpy.data.objects.new('fackel.001', None)
ob_fackel = bpy.data.objects.new('fackel', None)
ob_animal_007 = bpy.data.objects.new('animal.007', None)
ob_animal_006 = bpy.data.objects.new('animal.006', None)
ob_animal_005 = bpy.data.objects.new('animal.005', None)
ob_animal_004 = bpy.data.objects.new('animal.004', None)
ob_animal_003 = bpy.data.objects.new('animal.003', None)
ob_animal_002 = bpy.data.objects.new('animal.002', None)
ob_animal_001 = bpy.data.objects.new('animal.001', None)
ob_animal = bpy.data.objects.new('animal', None)
ob_buffet = bpy.data.objects.new('buffet', None)
ob_pool = bpy.data.objects.new('pool', None)
ob_liane = bpy.data.objects.new('liane', None)
ob_junglebush_007 = bpy.data.objects.new('junglebush.007', None)
ob_junglebush_006 = bpy.data.objects.new('junglebush.006', None)
ob_junglebush_005 = bpy.data.objects.new('junglebush.005', None)
ob_junglebush_004 = bpy.data.objects.new('junglebush.004', None)
ob_junglebush_003 = bpy.data.objects.new('junglebush.003', None)
ob_junglebush_002 = bpy.data.objects.new('junglebush.002', None)
ob_junglebush_001 = bpy.data.objects.new('junglebush.001', None)
ob_junglebush = bpy.data.objects.new('junglebush', None)
ob_treetrank_004 = bpy.data.objects.new('treetrank.004', None)
ob_treetrank_003 = bpy.data.objects.new('treetrank.003', None)
ob_treetrank_002 = bpy.data.objects.new('treetrank.002', None)
ob_treetrank_001 = bpy.data.objects.new('treetrank.001', None)
ob_treetrank = bpy.data.objects.new('treetrank', None)
ob_treetrankplateau = bpy.data.objects.new('treetrankPlateau', None)
ob_leave = bpy.data.objects.new('leave', None)
ob_plakattree = bpy.data.objects.new('plakattree', None)
ob_camera = bpy.data.objects.new('Camera', cam_camera_001)
ob_jungleplanebg_002 = bpy.data.objects.new('jungleplaneBG.002', None)
ob_tree1 = bpy.data.objects.new('tree1', None)
ob_tree3 = bpy.data.objects.new('tree3', None)
ob_tree2 = bpy.data.objects.new('tree2', None)
ob_mountainplanetwobg = bpy.data.objects.new('mountainplaneTWOBG', None)
ob_mountainplaneonebg = bpy.data.objects.new('mountainplaneONEBG', None)
ob_jungleplanebg_001 = bpy.data.objects.new('jungleplaneBG.001', None)
ob_jungleplanebg = bpy.data.objects.new('jungleplaneBG', None)
ob_bush = bpy.data.objects.new('bush', None)
ob_licht = bpy.data.objects.new('licht', me_plane_002)
ob_tree_plane = bpy.data.objects.new('tree-plane', me_plane)

# ---- transforms, parenting, visibility, modifiers, constraints
ob_spot_001.location = (-7.761, -4.804, 2.336)
ob_spot_001.rotation_euler = (-1.155, 0.7141, 2.696)
ob_spot_001.lineart.crease_threshold = 0.0
ob_spot.location = (-4.668, -1.195, 2.336)
ob_spot.rotation_euler = (-0.9276, -0.05239, -0.5371)
ob_spot.lineart.crease_threshold = 0.0
ob_junglebush_008.location = (-20.12, 4.604, 3.293)
ob_junglebush_008.rotation_euler = (0.9484, 0.3704, -0.2455)
ob_junglebush_008.scale = (0.898, 0.898, 0.898)
ob_junglebush_008.empty_image_offset = (0.0, 0.0)
ob_junglebush_008.show_instancer_for_render = False
ob_junglebush_008.instance_type = 'COLLECTION'
ob_junglebush_008.lineart.crease_threshold = 0.0
ob_treetrank_006.location = (-35.46, 0.7297, -0.318)
ob_treetrank_006.rotation_euler = (0.0, -0.0, 0.8824)
ob_treetrank_006.scale = (0.5361, 0.5361, 0.5361)
ob_treetrank_006.empty_image_offset = (0.0, 0.0)
ob_treetrank_006.show_instancer_for_render = False
ob_treetrank_006.instance_type = 'COLLECTION'
ob_treetrank_006.lineart.crease_threshold = 0.0
ob_treetrank_005.location = (-19.52, 2.909, 1.695)
ob_treetrank_005.rotation_euler = (0.2575, -0.1767, 0.8611)
ob_treetrank_005.scale = (0.5361, 0.5361, 0.5361)
ob_treetrank_005.empty_image_offset = (0.0, 0.0)
ob_treetrank_005.show_instancer_for_render = False
ob_treetrank_005.instance_type = 'COLLECTION'
ob_treetrank_005.lineart.crease_threshold = 0.0
ob_fackel_004.location = (-3.955, -0.7825, 0.7297)
ob_fackel_004.scale = (0.142, 0.142, 0.142)
ob_fackel_004.empty_image_offset = (0.0, 0.0)
ob_fackel_004.show_instancer_for_render = False
ob_fackel_004.instance_type = 'COLLECTION'
ob_fackel_004.lineart.crease_threshold = 0.0
ob_fackel_003.location = (-7.581, -3.617, -0.2025)
ob_fackel_003.scale = (0.1476, 0.1476, 0.1476)
ob_fackel_003.empty_image_offset = (0.0, 0.0)
ob_fackel_003.show_instancer_for_render = False
ob_fackel_003.instance_type = 'COLLECTION'
ob_fackel_003.lineart.crease_threshold = 0.0
ob_fackel_002.location = (-4.614, -5.155, -0.2025)
ob_fackel_002.scale = (0.175, 0.175, 0.175)
ob_fackel_002.empty_image_offset = (0.0, 0.0)
ob_fackel_002.show_instancer_for_render = False
ob_fackel_002.instance_type = 'COLLECTION'
ob_fackel_002.lineart.crease_threshold = 0.0
ob_fackel_001.location = (-6.548, -1.705, -0.2025)
ob_fackel_001.scale = (0.166, 0.166, 0.166)
ob_fackel_001.empty_image_offset = (0.0, 0.0)
ob_fackel_001.show_instancer_for_render = False
ob_fackel_001.instance_type = 'COLLECTION'
ob_fackel_001.lineart.crease_threshold = 0.0
ob_fackel.location = (-3.692, -2.233, -0.2025)
ob_fackel.scale = (0.1557, 0.1557, 0.1557)
ob_fackel.empty_image_offset = (0.0, 0.0)
ob_fackel.show_instancer_for_render = False
ob_fackel.instance_type = 'COLLECTION'
ob_fackel.lineart.crease_threshold = 0.0
ob_animal_007.location = (-9.968, -1.143, -0.2097)
ob_animal_007.rotation_euler = (0.0, -0.0, -1.039)
ob_animal_007.scale = (0.4874, 0.4874, 0.4874)
ob_animal_007.empty_image_offset = (0.0, 0.0)
ob_animal_007.show_instancer_for_render = False
ob_animal_007.instance_type = 'COLLECTION'
ob_animal_007.lineart.crease_threshold = 0.0
ob_animal_006.location = (-1.853, -3.166, 0.8934)
ob_animal_006.scale = (0.1476, 0.1476, 0.1476)
ob_animal_006.empty_image_offset = (0.0, 0.0)
ob_animal_006.show_instancer_for_render = False
ob_animal_006.instance_type = 'COLLECTION'
ob_animal_006.lineart.crease_threshold = 0.0
ob_animal_005.location = (-4.83, -4.416, -0.1952)
ob_animal_005.scale = (0.1561, 0.1561, 0.1561)
ob_animal_005.empty_image_offset = (0.0, 0.0)
ob_animal_005.show_instancer_for_render = False
ob_animal_005.instance_type = 'COLLECTION'
ob_animal_005.lineart.crease_threshold = 0.0
ob_animal_004.location = (-4.766, -1.846, -0.2097)
ob_animal_004.scale = (0.1561, 0.1561, 0.1561)
ob_animal_004.empty_image_offset = (0.0, 0.0)
ob_animal_004.show_instancer_for_render = False
ob_animal_004.instance_type = 'COLLECTION'
ob_animal_004.lineart.crease_threshold = 0.0
ob_animal_003.location = (-5.034, -3.212, 1.162)
ob_animal_003.scale = (0.08712, 0.08712, 0.08712)
ob_animal_003.empty_image_offset = (0.0, 0.0)
ob_animal_003.show_instancer_for_render = False
ob_animal_003.instance_type = 'COLLECTION'
ob_animal_003.lineart.crease_threshold = 0.0
ob_animal_002.location = (-4.921, -1.436, 0.7256)
ob_animal_002.scale = (0.1488, 0.1488, 0.1488)
ob_animal_002.empty_image_offset = (0.0, 0.0)
ob_animal_002.show_instancer_for_render = False
ob_animal_002.instance_type = 'COLLECTION'
ob_animal_002.lineart.crease_threshold = 0.0
ob_animal_001.location = (-4.796, -3.507, -0.2025)
ob_animal_001.scale = (0.1488, 0.1488, 0.1488)
ob_animal_001.empty_image_offset = (0.0, 0.0)
ob_animal_001.show_instancer_for_render = False
ob_animal_001.instance_type = 'COLLECTION'
ob_animal_001.lineart.crease_threshold = 0.0
ob_animal.location = (-5.224, -3.112, -0.2025)
ob_animal.scale = (0.1488, 0.1488, 0.1488)
ob_animal.empty_image_offset = (0.0, 0.0)
ob_animal.show_instancer_for_render = False
ob_animal.instance_type = 'COLLECTION'
ob_animal.lineart.crease_threshold = 0.0
ob_buffet.location = (-6.331, -4.417, -0.2025)
ob_buffet.rotation_euler = (0.0, -0.0, 1.075)
ob_buffet.scale = (0.1774, 0.1774, 0.1774)
ob_buffet.empty_image_offset = (0.0, 0.0)
ob_buffet.show_instancer_for_render = False
ob_buffet.instance_type = 'COLLECTION'
ob_buffet.lineart.crease_threshold = 0.0
ob_pool.location = (-5.077, -3.253, -0.1731)
ob_pool.scale = (0.7529, 0.7529, 0.7529)
ob_pool.empty_image_offset = (0.0, 0.0)
ob_pool.show_instancer_for_render = False
ob_pool.instance_type = 'COLLECTION'
ob_pool.lineart.crease_threshold = 0.0
ob_liane.location = (-6.145, -1.19, 0.361)
ob_liane.rotation_euler = (0.0, -0.0, -3.108)
ob_liane.scale = (0.31, 0.31, 0.7203)
ob_liane.empty_image_offset = (0.0, 0.0)
ob_liane.show_instancer_for_render = False
ob_liane.instance_type = 'COLLECTION'
ob_liane.lineart.crease_threshold = 0.0
ob_junglebush_007.location = (-16.04, 2.749, 1.102)
ob_junglebush_007.rotation_euler = (-0.4204, 0.4163, -0.6722)
ob_junglebush_007.scale = (0.357, 0.357, 0.357)
ob_junglebush_007.empty_image_offset = (0.0, 0.0)
ob_junglebush_007.show_instancer_for_render = False
ob_junglebush_007.instance_type = 'COLLECTION'
ob_junglebush_007.lineart.crease_threshold = 0.0
ob_junglebush_006.location = (-20.26, 1.909, 2.046)
ob_junglebush_006.rotation_euler = (-0.097, -0.01742, -0.606)
ob_junglebush_006.scale = (0.4659, 0.4659, 0.4659)
ob_junglebush_006.empty_image_offset = (0.0, 0.0)
ob_junglebush_006.show_instancer_for_render = False
ob_junglebush_006.instance_type = 'COLLECTION'
ob_junglebush_006.lineart.crease_threshold = 0.0
ob_junglebush_005.location = (-20.3, 0.2876, 0.7406)
ob_junglebush_005.rotation_euler = (0.3528, 0.1694, -0.4864)
ob_junglebush_005.scale = (0.4659, 0.4659, 0.4659)
ob_junglebush_005.empty_image_offset = (0.0, 0.0)
ob_junglebush_005.show_instancer_for_render = False
ob_junglebush_005.instance_type = 'COLLECTION'
ob_junglebush_005.lineart.crease_threshold = 0.0
ob_junglebush_004.location = (-13.48, -1.629, -0.1498)
ob_junglebush_004.rotation_euler = (-0.1205, -0.02878, -0.6099)
ob_junglebush_004.scale = (0.4659, 0.4659, 0.4659)
ob_junglebush_004.empty_image_offset = (0.0, 0.0)
ob_junglebush_004.show_instancer_for_render = False
ob_junglebush_004.instance_type = 'COLLECTION'
ob_junglebush_004.lineart.crease_threshold = 0.0
ob_junglebush_003.location = (-3.579, -0.2643, -0.1734)
ob_junglebush_003.rotation_euler = (0.0, -0.0, -1.403)
ob_junglebush_003.scale = (0.299, 0.299, 0.299)
ob_junglebush_003.empty_image_offset = (0.0, 0.0)
ob_junglebush_003.show_instancer_for_render = False
ob_junglebush_003.instance_type = 'COLLECTION'
ob_junglebush_003.lineart.crease_threshold = 0.0
ob_junglebush_002.location = (-5.352, -5.079, -0.2399)
ob_junglebush_002.rotation_euler = (0.0, -0.0, -0.5722)
ob_junglebush_002.scale = (0.299, 0.299, 0.299)
ob_junglebush_002.empty_image_offset = (0.0, 0.0)
ob_junglebush_002.show_instancer_for_render = False
ob_junglebush_002.instance_type = 'COLLECTION'
ob_junglebush_002.lineart.crease_threshold = 0.0
ob_junglebush_001.location = (-8.812, -3.742, -0.1206)
ob_junglebush_001.rotation_euler = (0.0, -0.0, -0.5722)
ob_junglebush_001.scale = (0.383, 0.383, 0.383)
ob_junglebush_001.empty_image_offset = (0.0, 0.0)
ob_junglebush_001.show_instancer_for_render = False
ob_junglebush_001.instance_type = 'COLLECTION'
ob_junglebush_001.lineart.crease_threshold = 0.0
ob_junglebush.location = (-7.8, -1.103, -0.2025)
ob_junglebush.rotation_euler = (-0.1205, -0.02878, -0.6099)
ob_junglebush.scale = (0.4659, 0.4659, 0.4659)
ob_junglebush.empty_image_offset = (0.0, 0.0)
ob_junglebush.show_instancer_for_render = False
ob_junglebush.instance_type = 'COLLECTION'
ob_junglebush.lineart.crease_threshold = 0.0
ob_treetrank_004.location = (-4.21, -6.562, -0.2338)
ob_treetrank_004.rotation_euler = (0.0, -0.0, 0.8824)
ob_treetrank_004.scale = (0.3395, 0.3395, 0.3395)
ob_treetrank_004.empty_image_offset = (0.0, 0.0)
ob_treetrank_004.show_instancer_for_render = False
ob_treetrank_004.instance_type = 'COLLECTION'
ob_treetrank_004.lineart.crease_threshold = 0.0
ob_treetrank_003.location = (-6.78, 0.2708, -0.2337)
ob_treetrank_003.rotation_euler = (0.0, -0.0, -1.471)
ob_treetrank_003.scale = (0.623, 0.623, 0.4954)
ob_treetrank_003.empty_image_offset = (0.0, 0.0)
ob_treetrank_003.show_instancer_for_render = False
ob_treetrank_003.instance_type = 'COLLECTION'
ob_treetrank_003.lineart.crease_threshold = 0.0
ob_treetrank_002.location = (-14.16, 2.426, -0.2597)
ob_treetrank_002.rotation_euler = (-0.02794, -0.04881, 1.791)
ob_treetrank_002.scale = (0.5361, 0.5361, 0.5361)
ob_treetrank_002.empty_image_offset = (0.0, 0.0)
ob_treetrank_002.show_instancer_for_render = False
ob_treetrank_002.instance_type = 'COLLECTION'
ob_treetrank_002.lineart.crease_threshold = 0.0
ob_treetrank_001.location = (-11.25, -1.407, -0.1924)
ob_treetrank_001.rotation_euler = (0.0, -0.0, 0.8824)
ob_treetrank_001.scale = (0.5361, 0.5361, 0.5361)
ob_treetrank_001.empty_image_offset = (0.0, 0.0)
ob_treetrank_001.show_instancer_for_render = False
ob_treetrank_001.instance_type = 'COLLECTION'
ob_treetrank_001.lineart.crease_threshold = 0.0
ob_treetrank.location = (-8.47, -4.598, -0.2338)
ob_treetrank.rotation_euler = (0.0, -0.0, 0.8824)
ob_treetrank.scale = (0.3395, 0.3395, 0.3395)
ob_treetrank.empty_image_offset = (0.0, 0.0)
ob_treetrank.show_instancer_for_render = False
ob_treetrank.instance_type = 'COLLECTION'
ob_treetrank.lineart.crease_threshold = 0.0
ob_treetrankplateau.location = (-4.789, -0.7995, -0.3218)
ob_treetrankplateau.scale = (0.4781, 0.4781, 0.4781)
ob_treetrankplateau.empty_image_offset = (0.0, 0.0)
ob_treetrankplateau.show_instancer_for_render = False
ob_treetrankplateau.instance_type = 'COLLECTION'
ob_treetrankplateau.lineart.crease_threshold = 0.0
ob_leave.location = (-1.751, -4.3, 2.472)
ob_leave.scale = (0.5467, 0.5467, 0.5467)
ob_leave.empty_image_offset = (0.0, 0.0)
ob_leave.show_instancer_for_render = False
ob_leave.instance_type = 'COLLECTION'
ob_leave.lineart.crease_threshold = 0.0
ob_plakattree.location = (-2.184, -4.425, 2.253)
ob_plakattree.rotation_euler = (0.0, -0.0, -1.421)
ob_plakattree.empty_image_offset = (0.0, 0.0)
ob_plakattree.show_instancer_for_render = False
ob_plakattree.instance_type = 'COLLECTION'
ob_plakattree.lineart.crease_threshold = 0.0
ob_camera.location = (-0.9186, -4.059, 1.391)
ob_camera.rotation_euler = (1.291, -1.875e-05, 1.263)
ob_camera.lineart.crease_threshold = 0.0
ob_jungleplanebg_002.location = (-327.7, 32.53, 26.38)
ob_jungleplanebg_002.rotation_euler = (-0.2315, -0.01425, -0.03658)
ob_jungleplanebg_002.scale = (0.334, 0.3832, 0.334)
ob_jungleplanebg_002.empty_image_offset = (0.0, 0.0)
ob_jungleplanebg_002.show_instancer_for_render = False
ob_jungleplanebg_002.instance_type = 'COLLECTION'
ob_jungleplanebg_002.lineart.crease_threshold = 0.0
ob_tree1.location = (10.34, -3.635, 0.6596)
ob_tree1.rotation_euler = (0.1325, -0.3348, 1.258)
ob_tree1.scale = (1.003, 1.003, 1.003)
ob_tree1.empty_image_offset = (0.0, 0.0)
ob_tree1.show_instancer_for_render = False
ob_tree1.instance_type = 'COLLECTION'
ob_tree1.lineart.crease_threshold = 0.0
ob_tree3.location = (10.91, 0.8504, 4.203)
ob_tree3.rotation_euler = (-0.03888, -9.707e-05, -1.073)
ob_tree3.scale = (0.586, 0.5861, 0.5814)
ob_tree3.empty_image_offset = (0.0, 0.0)
ob_tree3.show_instancer_for_render = False
ob_tree3.instance_type = 'COLLECTION'
ob_tree3.lineart.crease_threshold = 0.0
ob_tree2.location = (7.047, -12.64, 0.4)
ob_tree2.rotation_euler = (-0.0283, -0.001281, -1.432)
ob_tree2.scale = (0.7443, 0.7443, 0.7443)
ob_tree2.empty_image_offset = (0.0, 0.0)
ob_tree2.show_instancer_for_render = False
ob_tree2.instance_type = 'COLLECTION'
ob_tree2.lineart.crease_threshold = 0.0
ob_mountainplanetwobg.location = (-330.6, 32.54, 15.68)
ob_mountainplanetwobg.rotation_euler = (-0.1652, 0.01239, 3.166)
ob_mountainplanetwobg.scale = (53.77, 114.4, 60.68)
ob_mountainplanetwobg.empty_image_offset = (0.0, 0.0)
ob_mountainplanetwobg.show_instancer_for_render = False
ob_mountainplanetwobg.instance_type = 'COLLECTION'
ob_mountainplanetwobg.lineart.crease_threshold = 0.0
ob_mountainplaneonebg.location = (-219.0, -104.0, 12.72)
ob_mountainplaneonebg.empty_image_offset = (0.0, 0.0)
ob_mountainplaneonebg.show_instancer_for_render = False
ob_mountainplaneonebg.instance_type = 'COLLECTION'
ob_mountainplaneonebg.lineart.crease_threshold = 0.0
ob_jungleplanebg_001.location = (-313.3, -22.84, 3.22)
ob_jungleplanebg_001.rotation_euler = (0.02665, 0.001086, 0.004393)
ob_jungleplanebg_001.scale = (1.0, 1.147, 0.9998)
ob_jungleplanebg_001.empty_image_offset = (0.0, 0.0)
ob_jungleplanebg_001.show_instancer_for_render = False
ob_jungleplanebg_001.instance_type = 'COLLECTION'
ob_jungleplanebg_001.lineart.crease_threshold = 0.0
ob_jungleplanebg.location = (-137.7, -18.71, -1.403)
ob_jungleplanebg.rotation_euler = (-0.04503, -0.0021, -0.007352)
ob_jungleplanebg.scale = (1.0, 1.327, 1.0)
ob_jungleplanebg.empty_image_offset = (0.0, 0.0)
ob_jungleplanebg.show_instancer_for_render = False
ob_jungleplanebg.instance_type = 'COLLECTION'
ob_jungleplanebg.lineart.crease_threshold = 0.0
ob_bush.location = (0.2354, -0.8638, -0.2023)
ob_bush.empty_image_offset = (0.0, 0.0)
ob_bush.show_instancer_for_render = False
ob_bush.instance_type = 'COLLECTION'
ob_bush.lineart.crease_threshold = 0.0
ob_licht.location = (-59.97, -4.37, 25.11)
ob_licht.rotation_euler = (0.0, -0.3524, 0.0)
ob_licht.scale = (24.74, 24.74, 24.74)
ob_licht.visible_camera = False
ob_licht.lineart.crease_threshold = 0.0
ob_tree_plane.location = (-9.007, 16.33, 0.03749)
ob_tree_plane.rotation_euler = (0.0, -0.0, -0.5928)
ob_tree_plane.scale = (30.88, 30.88, 30.88)
ob_tree_plane.lineart.crease_threshold = 0.0
_vg = ob_tree_plane.vertex_groups.new(name='Group')
_vg = ob_tree_plane.vertex_groups.new(name='tree1')
_vg = ob_tree_plane.vertex_groups.new(name='tree2')
_vg = ob_tree_plane.vertex_groups.new(name='tree3')
_vg = ob_tree_plane.vertex_groups.new(name='bush')
_m = ob_tree_plane.modifiers.new('ParticleSystem 1', 'PARTICLE_SYSTEM')
_m = ob_tree_plane.modifiers.new('ParticleSystem 2', 'PARTICLE_SYSTEM')
_m = ob_tree_plane.modifiers.new('ParticleSystem 3', 'PARTICLE_SYSTEM')
_m = ob_tree_plane.modifiers.new('ParticleSystem 4', 'PARTICLE_SYSTEM')
cam_camera_001.dof.focus_object = ob_pool
ob_junglebush_008.instance_collection = col_junglebush
ob_treetrank_006.instance_collection = col_treetrank
ob_treetrank_005.instance_collection = col_treetrank
ob_fackel_004.instance_collection = col_fackel
ob_fackel_003.instance_collection = col_fackel
ob_fackel_002.instance_collection = col_fackel
ob_fackel_001.instance_collection = col_fackel
ob_fackel.instance_collection = col_fackel
ob_animal_007.instance_collection = col_animal
ob_animal_006.instance_collection = col_animal
ob_animal_005.instance_collection = col_animal
ob_animal_004.instance_collection = col_animal
ob_animal_003.instance_collection = col_animal
ob_animal_002.instance_collection = col_animal
ob_animal_001.instance_collection = col_animal
ob_animal.instance_collection = col_animal
ob_buffet.instance_collection = col_buffet
ob_pool.instance_collection = col_pool
ob_liane.instance_collection = col_liane
ob_junglebush_007.instance_collection = col_junglebush
ob_junglebush_006.instance_collection = col_junglebush
ob_junglebush_005.instance_collection = col_junglebush
ob_junglebush_004.instance_collection = col_junglebush
ob_junglebush_003.instance_collection = col_junglebush
ob_junglebush_002.instance_collection = col_junglebush
ob_junglebush_001.instance_collection = col_junglebush
ob_junglebush.instance_collection = col_junglebush
ob_treetrank_004.instance_collection = col_treetrank
ob_treetrank_003.instance_collection = col_treetrank
ob_treetrank_002.instance_collection = col_treetrank
ob_treetrank_001.instance_collection = col_treetrank
ob_treetrank.instance_collection = col_treetrank
ob_treetrankplateau.instance_collection = col_treetrankplateau
ob_leave.instance_collection = col_leave
ob_plakattree.instance_collection = col_plakattree
ob_jungleplanebg_002.instance_collection = col_jungleplanebg
ob_tree1.instance_collection = col_tree1
ob_tree3.instance_collection = col_tree3
ob_tree2.instance_collection = col_tree2
ob_mountainplanetwobg.instance_collection = col_mountainplanetwobg
ob_mountainplaneonebg.instance_collection = col_mountainplaneonebg
ob_jungleplanebg_001.instance_collection = col_jungleplanebg
ob_jungleplanebg.instance_collection = col_jungleplanebg
ob_bush.instance_collection = col_bush

# ---- collection membership
col_collection_1.objects.link(ob_spot_001)
col_collection_1.objects.link(ob_spot)
col_collection_1.objects.link(ob_junglebush_008)
col_collection_1.objects.link(ob_treetrank_006)
col_collection_1.objects.link(ob_treetrank_005)
col_collection_1.objects.link(ob_fackel_004)
col_collection_1.objects.link(ob_fackel_003)
col_collection_1.objects.link(ob_fackel_002)
col_collection_1.objects.link(ob_fackel_001)
col_collection_1.objects.link(ob_fackel)
col_collection_1.objects.link(ob_animal_007)
col_collection_1.objects.link(ob_animal_006)
col_collection_1.objects.link(ob_animal_005)
col_collection_1.objects.link(ob_animal_004)
col_collection_1.objects.link(ob_animal_003)
col_collection_1.objects.link(ob_animal_002)
col_collection_1.objects.link(ob_animal_001)
col_collection_1.objects.link(ob_animal)
col_collection_1.objects.link(ob_buffet)
col_collection_1.objects.link(ob_pool)
col_collection_1.objects.link(ob_liane)
col_collection_1.objects.link(ob_junglebush_007)
col_collection_1.objects.link(ob_junglebush_006)
col_collection_1.objects.link(ob_junglebush_005)
col_collection_1.objects.link(ob_junglebush_004)
col_collection_1.objects.link(ob_junglebush_003)
col_collection_1.objects.link(ob_junglebush_002)
col_collection_1.objects.link(ob_junglebush_001)
col_collection_1.objects.link(ob_junglebush)
col_collection_1.objects.link(ob_treetrank_004)
col_collection_1.objects.link(ob_treetrank_003)
col_collection_1.objects.link(ob_treetrank_002)
col_collection_1.objects.link(ob_treetrank_001)
col_collection_1.objects.link(ob_treetrank)
col_collection_1.objects.link(ob_treetrankplateau)
col_collection_1.objects.link(ob_leave)
col_collection_1.objects.link(ob_plakattree)
col_collection_1.objects.link(ob_camera)
col_collection_1.objects.link(ob_jungleplanebg_002)
col_collection_1.objects.link(ob_tree1)
col_collection_1.objects.link(ob_tree3)
col_collection_1.objects.link(ob_tree2)
col_collection_1.objects.link(ob_mountainplanetwobg)
col_collection_1.objects.link(ob_mountainplaneonebg)
col_collection_1.objects.link(ob_jungleplanebg_001)
col_collection_1.objects.link(ob_jungleplanebg)
col_collection_1.objects.link(ob_bush)
col_collection_1.objects.link(ob_licht)
col_collection_1.objects.link(ob_tree_plane)

# ---- scene / render settings (as saved in the file)
scene.camera = ob_camera
scene.frame_start = 451; scene.frame_end = 540; scene.frame_set(540)
scene.render.engine = 'CYCLES'
scene.render.image_settings.file_format = 'JPEG'
scene.render.image_settings.quality = 100
scene.render.image_settings.compression = 0
scene.render.resolution_percentage = 48
scene.render.fps = 30
scene.render.dither_intensity = 0.0
scene.cycles.use_denoising = False
scene.cycles.samples = 13
scene.cycles.sampling_pattern = 'TABULATED_SOBOL'
scene.cycles.light_sampling_threshold = 0.0
scene.cycles.use_adaptive_sampling = False
scene.cycles.use_light_tree = False
scene.cycles.blur_glossy = 0.0
scene.cycles.pixel_filter_type = 'GAUSSIAN'
scene.cycles.sample_clamp_indirect = 0.0
scene.view_settings.view_transform = 'Standard'
bpy.context.view_layer.update()
